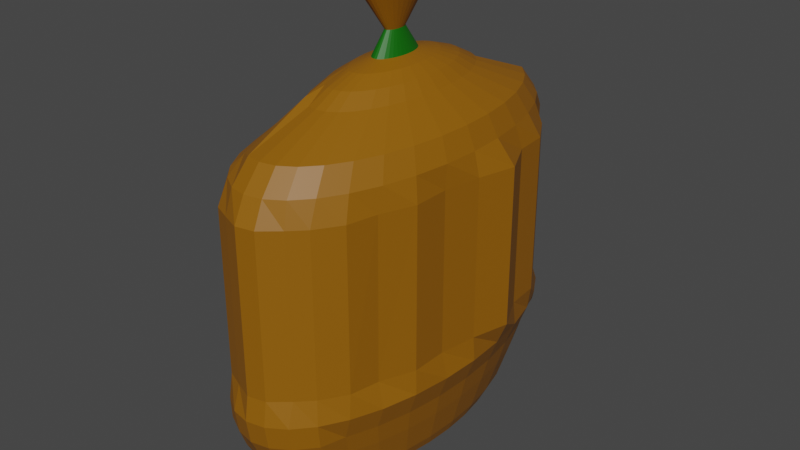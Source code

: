 # Source: worek_pieni_dze_br_zowy.blend  (saved by Blender 3.1.7; exported with 4.5.12 LTS)
import bpy
from mathutils import Matrix  # noqa: F401  (used for matrix-valued properties, if any)

bpy.ops.wm.read_factory_settings(use_empty=True)
scene = bpy.context.scene
scene.name = 'Scene'

# ---- collections
col_collection = bpy.data.collections.new('Collection'); scene.collection.children.link(col_collection)

# ---- materials (node trees are filled in below, after node groups)
mat_material_001 = bpy.data.materials.new('Material.001')
mat_material_001.use_transparent_shadow = False
mat_material_002 = bpy.data.materials.new('Material.002')
mat_material_002.use_transparent_shadow = False

# ---- material node trees
mat_material_001.use_nodes = True; mat_material_001.node_tree.nodes.clear()
_N = mat_material_001.node_tree.nodes; _L = mat_material_001.node_tree.links
n0 = _N.new('ShaderNodeBsdfPrincipled'); n0.name = 'Principled BSDF'; n0.location = (10, 300)
n0.distribution = 'GGX'
n0.subsurface_method = 'RANDOM_WALK_SKIN'
n0.inputs[0].default_value = (0.2804, 0.1056, 0.0, 1.0)
n0.inputs[3].default_value = 1.45
n0.inputs[27].default_value = (0.0, 0.0, 0.0, 1.0)
n0.inputs[28].default_value = 1.0
n1 = _N.new('ShaderNodeOutputMaterial'); n1.name = 'Material Output'; n1.location = (300, 300)
_L.new(n0.outputs[0], n1.inputs[0])
n1.is_active_output = True
mat_material_002.use_nodes = True; mat_material_002.node_tree.nodes.clear()
_N = mat_material_002.node_tree.nodes; _L = mat_material_002.node_tree.links
n0 = _N.new('ShaderNodeBsdfPrincipled'); n0.name = 'Principled BSDF'; n0.location = (10, 300)
n0.distribution = 'GGX'
n0.subsurface_method = 'RANDOM_WALK_SKIN'
n0.inputs[0].default_value = (0.002257, 0.1256, 0.0, 1.0)
n0.inputs[3].default_value = 1.45
n0.inputs[27].default_value = (0.0, 0.0, 0.0, 1.0)
n0.inputs[28].default_value = 1.0
n1 = _N.new('ShaderNodeOutputMaterial'); n1.name = 'Material Output'; n1.location = (300, 300)
_L.new(n0.outputs[0], n1.inputs[0])
n1.is_active_output = True

# ---- world
world_world = bpy.data.worlds.new('World'); scene.world = world_world
world_world.use_nodes = True; world_world.node_tree.nodes.clear()
_N = world_world.node_tree.nodes; _L = world_world.node_tree.links
n0 = _N.new('ShaderNodeOutputWorld'); n0.name = 'World Output'; n0.location = (300, 300)
n1 = _N.new('ShaderNodeBackground'); n1.name = 'Background'; n1.location = (10, 300)
n1.inputs[0].default_value = (0.05088, 0.05088, 0.05088, 1.0)
_L.new(n1.outputs[0], n0.inputs[0])
n0.is_active_output = True
world_world.color = (0.05088, 0.05088, 0.05088)
world_world.use_sun_shadow = False
world_world.sun_shadow_jitter_overblur = 0.0

# ---- meshes
me_sphere = bpy.data.meshes.new('Sphere')
me_sphere.from_pydata([(-0.001656, 0.8179, 0.379), (-0.001656, 0.6934, -0.3018), (-0.001656, 0.5897, -0.3783), (-0.001656, 0.4634, -0.441), (0.1145, 0.8021, 0.379), (0.1168, 0.8179, 0.2214), (0.1145, 0.8021, 0.06381), (0.1078, 0.7556, -0.08773), (0.09685, 0.6801, -0.3018), (0.08212, 0.5784, -0.3783), (0.06416, 0.4545, -0.441), (0.04368, 0.3132, -0.4876), (0.02146, 0.1598, -0.5164), (0.2263, 0.7556, 0.379), (0.2307, 0.7704, 0.2214), (0.2263, 0.7556, 0.06381), (0.213, 0.7118, -0.08773), (0.1916, 0.6406, -0.3018), (0.1627, 0.5449, -0.3783), (0.1275, 0.4282, -0.441), (0.08728, 0.295, -0.4876), (0.04368, 0.1505, -0.5164), (0.291, 0.6601, 0.379), (0.3357, 0.6934, 0.2214), (0.3292, 0.6801, 0.06381), (0.2645, 0.6406, -0.08773), (0.2334, 0.5766, -0.3018), (0.2369, 0.4904, -0.3783), (0.1858, 0.3854, -0.441), (0.1275, 0.2655, -0.4876), (0.06416, 0.1355, -0.5164), (0.4195, 0.5784, 0.379), (0.4277, 0.5897, 0.2214), (0.374, 0.5784, 0.06381), (0.3496, 0.5449, -0.08773), (0.3099, 0.4904, -0.3018), (0.302, 0.4171, -0.3783), (0.2369, 0.3278, -0.441), (0.1627, 0.2259, -0.4876), (0.08212, 0.1153, -0.5164), (0.5327, 0.4545, 0.379), (0.5033, 0.4634, 0.2214), (0.4481, 0.4545, 0.06381), (0.4193, 0.4282, -0.08773), (0.3727, 0.3854, -0.3018), (0.3554, 0.3278, -0.3783), (0.2789, 0.2576, -0.441), (0.1916, 0.1775, -0.4876), (0.09685, 0.09064, -0.5164), (0.5486, 0.3132, 0.379), (0.5594, 0.3193, 0.2214), (0.5031, 0.3132, 0.06381), (0.4712, 0.295, -0.08773), (0.4193, 0.2655, -0.3018), (0.3951, 0.2259, -0.3783), (0.31, 0.1775, -0.441), (0.213, 0.1224, -0.4876), (0.1078, 0.06252, -0.5164), (0.6606, 0.1598, 0.379), (0.5939, 0.1629, 0.2214), (0.537, 0.1598, 0.06381), (0.5031, 0.1505, -0.08773), (0.4481, 0.1355, -0.3018), (0.4195, 0.1153, -0.3783), (0.3292, 0.09064, -0.441), (0.2263, 0.06252, -0.4876), (0.1145, 0.03202, -0.5164), (0.5939, 0.0002906, 0.379), (0.6056, 0.0002906, 0.2214), (0.5484, 0.0002906, 0.06381), (0.5139, 0.0002906, -0.08773), (0.4578, 0.0002906, -0.3018), (0.4277, 0.0002907, -0.3783), (0.3357, 0.0002906, -0.441), (0.2307, 0.0002906, -0.4876), (0.1168, 0.0002907, -0.5164), (0.5491, -0.1592, 0.379), (0.5939, -0.1623, 0.2214), (0.537, -0.1592, 0.06381), (0.5031, -0.15, -0.08773), (0.4481, -0.1349, -0.3018), (0.4195, -0.1147, -0.3783), (0.3292, -0.09006, -0.441), (0.2263, -0.06194, -0.4876), (0.1145, -0.03144, -0.5164), (0.5486, -0.3126, 0.379), (0.5594, -0.3187, 0.2214), (0.5031, -0.3126, 0.06381), (0.4712, -0.2944, -0.08773), (0.4193, -0.2649, -0.3018), (0.3951, -0.2253, -0.3783), (0.31, -0.1769, -0.441), (0.213, -0.1218, -0.4876), (0.1078, -0.06194, -0.5164), (0.4579, -0.4548, 0.379), (0.5033, -0.4628, 0.2214), (0.4481, -0.4539, 0.06381), (0.4193, -0.4276, -0.08773), (0.3727, -0.3848, -0.3018), (0.3554, -0.3272, -0.3783), (0.2789, -0.257, -0.441), (0.1916, -0.1769, -0.4876), (0.09685, -0.09006, -0.5164), (0.4195, -0.5778, 0.379), (0.4277, -0.5891, 0.2214), (0.374, -0.5778, 0.06381), (0.3496, -0.5443, -0.08773), (0.3099, -0.4898, -0.3018), (0.302, -0.4165, -0.3783), (0.2369, -0.3272, -0.441), (0.1627, -0.2253, -0.4876), (0.08212, -0.1147, -0.5164), (0.3179, -0.6795, 0.379), (0.3357, -0.6928, 0.2214), (0.3292, -0.6795, 0.06381), (0.31, -0.64, -0.08773), (0.2789, -0.576, -0.3018), (0.2369, -0.4898, -0.3783), (0.1858, -0.3848, -0.441), (0.1275, -0.2649, -0.4876), (0.06416, -0.1349, -0.5164), (0.2263, -0.7389, 0.379), (0.2307, -0.7698, 0.2214), (0.2263, -0.755, 0.06381), (0.213, -0.7112, -0.08773), (0.1916, -0.64, -0.3018), (0.1627, -0.5443, -0.3783), (0.1275, -0.4276, -0.441), (0.08728, -0.2944, -0.4876), (0.04368, -0.15, -0.5164), (0.1145, -0.8016, 0.379), (0.1168, -0.8173, 0.2214), (0.1145, -0.8016, 0.06381), (0.1078, -0.755, -0.08773), (0.09685, -0.6795, -0.3018), (0.08212, -0.5778, -0.3783), (0.06416, -0.4539, -0.441), (0.04368, -0.3126, -0.4876), (0.02146, -0.1592, -0.5164), (-0.001656, -0.8173, 0.379), (-0.001657, -0.8333, 0.2214), (-0.001656, -0.8173, 0.06381), (-0.001656, -0.7698, -0.08773), (-0.001656, -0.6928, -0.3018), (-0.001656, -0.5891, -0.3783), (-0.001656, -0.4628, -0.441), (-0.001656, -0.3187, -0.4876), (-0.001656, -0.1623, -0.5164), (-0.1179, -0.7867, 0.379), (-0.1201, -0.8173, 0.2214), (-0.1179, -0.8016, 0.06381), (-0.1461, -0.755, -0.08773), (-0.1363, -0.6795, -0.3018), (-0.08543, -0.5778, -0.3783), (-0.06748, -0.4539, -0.441), (-0.04699, -0.3126, -0.4876), (-0.02477, -0.1592, -0.5164), (-0.2296, -0.755, 0.379), (-0.234, -0.7698, 0.2214), (-0.2518, -0.755, 0.06381), (-0.24, -0.7112, -0.08773), (-0.2208, -0.64, -0.3018), (-0.166, -0.5443, -0.3783), (-0.1308, -0.4276, -0.441), (-0.09059, -0.2944, -0.4876), (-0.04699, -0.15, -0.5164), (-0.302, -0.6485, 0.379), (-0.339, -0.6928, 0.2214), (-0.3437, -0.6795, 0.06381), (-0.3265, -0.64, -0.08773), (-0.2987, -0.576, -0.3018), (-0.2402, -0.4898, -0.3783), (-0.1891, -0.3848, -0.441), (-0.1308, -0.2649, -0.4876), (-0.06748, -0.1349, -0.5164), (-0.4228, -0.5778, 0.379), (-0.4311, -0.5891, 0.2214), (-0.4242, -0.5778, 0.06381), (-0.4024, -0.5443, -0.08773), (-0.367, -0.4898, -0.3018), (-0.3053, -0.4165, -0.3783), (-0.2402, -0.3272, -0.441), (-0.166, -0.2253, -0.4876), (-0.08543, -0.1147, -0.5164), (-0.01107, 0.159, 2.381), (0.01071, 0.156, 2.381), (0.03167, 0.1473, 2.381), (0.05098, 0.1331, 2.381), (-0.3999, -0.4539, 0.379), (-0.5066, -0.4628, 0.2214), (-0.4903, -0.4539, 0.06381), (-0.4646, -0.4276, -0.08773), (-0.423, -0.3848, -0.3018), (-0.3587, -0.3272, -0.3783), (-0.2822, -0.257, -0.441), (-0.1949, -0.1769, -0.4876), (-0.1002, -0.09006, -0.5164), (0.0679, 0.1141, 2.381), (0.08179, 0.09082, 2.381), (0.09211, 0.06432, 2.381), (0.09847, 0.03556, 2.381), (0.1006, 0.005646, 2.381), (0.09847, -0.02426, 2.381), (0.09211, -0.05302, 2.381), (-0.5519, -0.3126, 0.379), (-0.5627, -0.3187, 0.2214), (-0.5394, -0.3126, 0.06381), (-0.5109, -0.2944, -0.08773), (-0.4646, -0.2649, -0.3018), (-0.3984, -0.2253, -0.3783), (-0.3134, -0.1769, -0.441), (-0.2164, -0.1218, -0.4876), (-0.1111, -0.06194, -0.5164), (0.08179, -0.07953, 2.381), (0.0679, -0.1028, 2.381), (0.05098, -0.1218, 2.381), (0.03167, -0.136, 2.381), (0.01071, -0.1447, 2.381), (-0.01107, -0.1477, 2.381), (-0.5553, -0.1592, 0.379), (-0.5798, -0.1623, 0.2214), (-0.5696, -0.1592, 0.06381), (-0.5394, -0.15, -0.08773), (-0.4903, -0.1349, -0.3018), (-0.4228, -0.1147, -0.3783), (-0.3326, -0.09006, -0.441), (-0.2296, -0.06194, -0.4876), (-0.1179, -0.03144, -0.5164), (-0.03286, -0.1447, 2.381), (-0.05382, -0.136, 2.381), (-0.07313, -0.1218, 2.381), (-0.09005, -0.1028, 2.381), (-0.1039, -0.07953, 2.381), (-0.02267, 0.08564, 2.375), (-0.5973, 0.0002908, 0.379), (-0.5902, 0.000291, 0.2214), (-0.5798, 0.0002908, 0.06381), (-0.549, 0.0002908, -0.08773), (-0.4989, 0.0002907, -0.3018), (-0.4311, 0.0002906, -0.3783), (-0.339, 0.0002907, -0.441), (-0.234, 0.0002907, -0.4876), (-0.1201, 0.0002907, -0.5164), (-0.1143, -0.05302, 2.381), (-0.1206, -0.02426, 2.381), (-0.1228, 0.005645, 2.381), (-0.1206, 0.03556, 2.381), (-0.1143, 0.06432, 2.381), (-0.1039, 0.09082, 2.381), (-0.5588, 0.1598, 0.379), (-0.5798, 0.1629, 0.2214), (-0.5696, 0.1598, 0.06381), (-0.5394, 0.1505, -0.08773), (-0.4903, 0.1355, -0.3018), (-0.4228, 0.1153, -0.3783), (-0.3326, 0.09064, -0.441), (-0.2296, 0.06252, -0.4876), (-0.1179, 0.03202, -0.5164), (-0.09005, 0.1141, 2.381), (-0.07313, 0.1331, 2.381), (-0.05382, 0.1473, 2.381), (-0.01832, 0.05567, 2.168), (-0.02529, 0.05277, 2.168), (-0.03172, 0.04805, 2.168), (-0.5917, 0.3132, 0.379), (-0.549, 0.3193, 0.2214), (-0.5394, 0.3132, 0.06381), (-0.5109, 0.295, -0.08773), (-0.4646, 0.2655, -0.3018), (-0.3984, 0.2259, -0.3783), (-0.3134, 0.1775, -0.441), (-0.2164, 0.1224, -0.4876), (-0.1111, 0.06252, -0.5164), (-0.03735, 0.04171, 2.168), (-0.04197, 0.03398, 2.168), (-0.0454, 0.02516, 2.168), (-0.04752, 0.0156, 2.168), (-0.04823, 0.005646, 2.168), (-0.04752, -0.004305, 2.168), (-0.4969, 0.4545, 0.379), (-0.4989, 0.4634, 0.2214), (-0.4903, 0.4545, 0.06381), (-0.4646, 0.4282, -0.08773), (-0.423, 0.3854, -0.3018), (-0.3587, 0.3278, -0.3783), (-0.2822, 0.2576, -0.441), (-0.1949, 0.1775, -0.4876), (-0.1002, 0.09064, -0.5164), (-0.0454, -0.01387, 2.168), (-0.04197, -0.02269, 2.168), (-0.03735, -0.03042, 2.168), (-0.03172, -0.03676, 2.168), (-0.02529, -0.04148, 2.168), (-0.3483, 0.5784, 0.379), (-0.4311, 0.5897, 0.2214), (-0.4242, 0.5784, 0.06381), (-0.4024, 0.5449, -0.08773), (-0.367, 0.4904, -0.3018), (-0.3053, 0.4171, -0.3783), (-0.2402, 0.3278, -0.441), (-0.166, 0.2259, -0.4876), (-0.08543, 0.1153, -0.5164), (-0.01832, -0.04438, 2.168), (-0.01107, -0.04536, 2.168), (-0.003826, -0.04438, 2.168), (0.003145, -0.04148, 2.168), (0.009568, -0.03676, 2.168), (0.0152, -0.03042, 2.168), (-0.3326, 0.6801, 0.379), (-0.339, 0.6934, 0.2214), (-0.3437, 0.6801, 0.06381), (-0.3265, 0.6406, -0.08773), (-0.2987, 0.5766, -0.3018), (-0.2402, 0.4904, -0.3783), (-0.1891, 0.3854, -0.441), (-0.1308, 0.2655, -0.4876), (-0.06748, 0.1355, -0.5164), (0.01982, -0.02269, 2.168), (0.02325, -0.01387, 2.168), (0.02537, -0.004305, 2.168), (0.02608, 0.005646, 2.168), (0.02537, 0.0156, 2.168), (0.02325, 0.02516, 2.168), (-0.2296, 0.7556, 0.379), (-0.234, 0.7704, 0.2214), (-0.2296, 0.7556, 0.06381), (-0.2164, 0.7118, -0.08773), (-0.1949, 0.6406, -0.3018), (-0.166, 0.5449, -0.3783), (-0.1308, 0.4282, -0.441), (-0.09059, 0.295, -0.4876), (-0.04699, 0.1505, -0.5164), (0.01982, 0.03398, 2.168), (0.0152, 0.04171, 2.168), (0.009568, 0.04805, 2.168), (0.003145, 0.05277, 2.168), (-0.003826, 0.05567, 2.168), (-0.01107, 0.05665, 2.168), (-0.1179, 0.8021, 0.379), (-0.1205, 0.8206, 0.2486), (-0.1175, 0.7994, 0.03665), (-0.1111, 0.7556, -0.08773), (-0.1002, 0.6801, -0.3018), (-0.08543, 0.5784, -0.3783), (-0.06748, 0.4545, -0.441), (-0.04699, 0.3132, -0.4876), (-0.02477, 0.1598, -0.5164), (-0.001656, 0.8339, 0.2214), (-0.001656, 0.8179, 0.06381), (-0.001656, 0.7704, -0.08773), (-0.001656, 0.3193, -0.4876), (-0.001656, 0.1629, -0.5164), (-0.001656, 0.0002906, -0.5261), (-0.01107, 0.1217, 2.027), (-0.01107, 0.2333, 1.994), (-0.01107, 0.3362, 1.941), (-0.01107, 0.4263, 1.869), (-0.01107, 0.5003, 1.782), (-0.001656, 0.7704, 1.578), (-0.001656, 0.8179, 1.427), (0.00542, 0.1195, 2.027), (0.02128, 0.2289, 1.994), (0.0359, 0.3298, 1.941), (0.04871, 0.4182, 1.869), (0.05923, 0.4908, 1.782), (0.1078, 0.7556, 1.578), (0.1145, 0.8021, 1.427), (0.02128, 0.1129, 2.027), (0.05239, 0.216, 1.994), (0.08107, 0.311, 1.941), (0.1062, 0.3943, 1.869), (0.1916, 0.6406, 1.718), (0.213, 0.7118, 1.578), (0.2263, 0.7556, 1.427), (0.0359, 0.1021, 2.027), (0.08107, 0.1949, 1.994), (0.1227, 0.2805, 1.941), (0.1592, 0.3554, 1.869), (0.2789, 0.5766, 1.718), (0.31, 0.6406, 1.578), (0.291, 0.6601, 1.427), (0.04871, 0.08771, 2.027), (0.1062, 0.1666, 1.994), (0.1592, 0.2394, 1.941), (0.2056, 0.3031, 1.869), (0.3554, 0.4904, 1.718), (0.3951, 0.5449, 1.578), (0.4195, 0.5784, 1.427), (0.05923, 0.07012, 2.027), (0.1268, 0.1321, 1.994), (0.1891, 0.1893, 1.941), (0.2437, 0.2394, 1.869), (0.4182, 0.3854, 1.718), (0.4648, 0.4282, 1.578), (0.5327, 0.4545, 1.427), (0.06704, 0.05006, 2.027), (0.1422, 0.09277, 1.994), (0.2114, 0.1321, 1.941), (0.272, 0.1666, 1.869), (0.4648, 0.2655, 1.718), (0.5167, 0.295, 1.578), (0.5486, 0.3132, 1.427), (0.07185, 0.02829, 2.027), (0.1516, 0.05006, 1.994), (0.2251, 0.07012, 1.941), (0.2895, 0.08771, 1.869), (0.4936, 0.1355, 1.718), (0.5486, 0.1505, 1.578), (0.6606, 0.1598, 1.427), (0.07348, 0.005645, 2.027), (0.1548, 0.005645, 1.994), (0.2297, 0.005645, 1.941), (0.2954, 0.005646, 1.869), (0.5033, 0.0002906, 1.718), (0.5594, 0.0002907, 1.578), (0.5939, 0.0002906, 1.427), (0.07185, -0.017, 2.027), (0.1516, -0.03877, 1.994), (0.2251, -0.05883, 1.941), (0.2895, -0.07642, 1.869), (0.4936, -0.1349, 1.718), (0.5486, -0.15, 1.578), (0.5491, -0.1592, 1.427), (0.06704, -0.03877, 2.027), (0.1422, -0.08148, 1.994), (0.2114, -0.1208, 1.941), (0.272, -0.1553, 1.869), (0.4648, -0.2649, 1.718), (0.5167, -0.2944, 1.578), (0.5486, -0.3126, 1.427), (0.05923, -0.05883, 2.027), (0.1268, -0.1208, 1.994), (0.1891, -0.178, 1.941), (0.2437, -0.2281, 1.869), (0.4182, -0.3848, 1.718), (0.4648, -0.4276, 1.578), (0.4631, -0.453, 1.427), (0.04871, -0.07642, 2.027), (0.1062, -0.1553, 1.994), (0.1592, -0.2281, 1.941), (0.2056, -0.2918, 1.869), (0.3554, -0.4898, 1.718), (0.3951, -0.5443, 1.578), (0.4195, -0.5778, 1.427), (0.0359, -0.09085, 2.027), (0.08107, -0.1836, 1.994), (0.1227, -0.2692, 1.941), (0.1592, -0.3441, 1.869), (0.2789, -0.576, 1.718), (0.31, -0.64, 1.578), (0.3179, -0.6795, 1.427), (0.02128, -0.1016, 2.027), (0.05239, -0.2047, 1.994), (0.08107, -0.2997, 1.941), (0.1062, -0.383, 1.869), (0.1916, -0.64, 1.718), (0.213, -0.7112, 1.578), (0.2263, -0.7389, 1.427), (0.00542, -0.1082, 2.027), (0.02128, -0.2176, 1.994), (0.0359, -0.3185, 1.941), (0.04871, -0.4069, 1.869), (0.09685, -0.6795, 1.718), (0.1078, -0.755, 1.578), (0.1145, -0.8016, 1.427), (-0.01107, -0.1104, 2.027), (-0.01107, -0.222, 1.994), (-0.01107, -0.3249, 1.941), (-0.01107, -0.415, 1.869), (-0.001656, -0.6928, 1.718), (-0.001656, -0.7698, 1.578), (-0.001657, -0.8173, 1.427), (-0.02757, -0.1082, 2.027), (-0.04343, -0.2176, 1.994), (-0.05805, -0.3185, 1.941), (-0.07086, -0.4069, 1.869), (-0.1002, -0.6795, 1.718), (-0.1111, -0.755, 1.578), (-0.1179, -0.7867, 1.427), (-0.04343, -0.1016, 2.027), (-0.07454, -0.2047, 1.994), (-0.1041, -0.3039, 1.936), (-0.1283, -0.383, 1.901), (-0.1949, -0.64, 1.686), (-0.2164, -0.7112, 1.578), (-0.2296, -0.755, 1.427), (-0.05805, -0.09085, 2.027), (-0.1032, -0.1836, 1.994), (-0.1439, -0.265, 1.945), (-0.1813, -0.3441, 1.869), (-0.2113, -0.4056, 1.782), (-0.3134, -0.64, 1.578), (-0.302, -0.6485, 1.427), (-0.07086, -0.07642, 2.027), (-0.1283, -0.1553, 1.994), (-0.1813, -0.2281, 1.941), (-0.2278, -0.2918, 1.869), (-0.2659, -0.3441, 1.782), (-0.3984, -0.5443, 1.578), (-0.4228, -0.5778, 1.427), (-0.08137, -0.05883, 2.027), (-0.149, -0.1208, 1.994), (-0.2113, -0.178, 1.941), (-0.2659, -0.2281, 1.869), (-0.3134, -0.2692, 1.772), (-0.4681, -0.4276, 1.578), (-0.3999, -0.4539, 1.427), (-0.03286, 0.156, 2.381), (-0.08919, -0.03877, 2.027), (-0.1643, -0.08148, 1.994), (-0.2335, -0.1208, 1.941), (-0.2942, -0.1553, 1.869), (-0.3413, -0.1836, 1.791), (-0.52, -0.2944, 1.578), (-0.5519, -0.3126, 1.427), (-0.094, -0.017, 2.027), (-0.1737, -0.03877, 1.994), (-0.2472, -0.05883, 1.941), (-0.3116, -0.07642, 1.869), (-0.3645, -0.09085, 1.782), (-0.5519, -0.15, 1.578), (-0.5169, -0.1592, 1.427), (-0.09562, 0.005645, 2.027), (-0.1769, 0.005646, 1.994), (-0.2519, 0.005646, 1.941), (-0.3175, 0.005645, 1.869), (-0.3714, 0.01749, 1.732), (-0.5627, 0.0002907, 1.578), (-0.5553, 0.0002908, 1.427), (-0.094, 0.02829, 2.027), (-0.1737, 0.05006, 1.994), (-0.2472, 0.07012, 1.941), (-0.3116, 0.08771, 1.869), (-0.3645, 0.0903, 1.831), (-0.5519, 0.1505, 1.578), (-0.5588, 0.1598, 1.427), (-0.08919, 0.05006, 2.027), (-0.1643, 0.09277, 1.994), (-0.2335, 0.1321, 1.941), (-0.2942, 0.1666, 1.869), (-0.344, 0.1949, 1.782), (-0.52, 0.295, 1.578), (-0.5917, 0.3132, 1.427), (-0.08137, 0.07012, 2.027), (-0.149, 0.1321, 1.994), (-0.2113, 0.1893, 1.941), (-0.2659, 0.2394, 1.869), (-0.3107, 0.2843, 1.807), (-0.4681, 0.4282, 1.578), (-0.07086, 0.08771, 2.027), (-0.1283, 0.1666, 1.994), (-0.1813, 0.2394, 1.941), (-0.2278, 0.3031, 1.869), (-0.2659, 0.3515, 1.756), (-0.3984, 0.5449, 1.578), (-0.05805, 0.1021, 2.027), (-0.1032, 0.1949, 1.994), (-0.1448, 0.2805, 1.941), (-0.1813, 0.3554, 1.869), (-0.2113, 0.4169, 1.782), (-0.3134, 0.6406, 1.578), (-0.3326, 0.6801, 1.427), (-0.04343, 0.1129, 2.027), (-0.07454, 0.216, 1.994), (-0.1032, 0.311, 1.941), (-0.1283, 0.3943, 1.869), (-0.149, 0.4626, 1.782), (-0.2164, 0.7118, 1.578), (-0.2296, 0.7556, 1.427), (-0.02757, 0.1195, 2.027), (-0.04343, 0.2289, 1.994), (-0.05805, 0.3298, 1.941), (-0.07086, 0.4182, 1.869), (-0.08137, 0.4908, 1.782), (-0.1111, 0.7556, 1.578), (-0.1179, 0.8021, 1.427), (-0.01107, 0.0872, 2.418), (0.000517, 0.08564, 2.418), (0.01166, 0.081, 2.418), (0.02194, 0.07346, 2.418), (0.03094, 0.06332, 2.418), (0.03833, 0.05096, 2.418), (0.04382, 0.03686, 2.418), (0.0472, 0.02156, 2.418), (0.04834, 0.005645, 2.418), (0.0472, -0.01027, 2.418), (0.04382, -0.02557, 2.418), (0.03833, -0.03967, 2.418), (0.03094, -0.05203, 2.418), (0.02194, -0.06217, 2.418), (0.01166, -0.0697, 2.418), (0.000517, -0.07435, 2.418), (-0.01107, -0.07591, 2.418), (-0.02267, -0.07435, 2.418), (-0.03381, -0.0697, 2.418), (-0.04408, -0.06217, 2.418), (-0.05309, -0.05203, 2.418), (-0.06048, -0.03967, 2.418), (-0.01107, 0.0872, 2.375), (-0.06597, -0.02557, 2.418), (-0.06935, -0.01027, 2.418), (-0.07049, 0.005645, 2.418), (-0.06935, 0.02156, 2.418), (-0.06597, 0.03686, 2.418), (-0.06048, 0.05096, 2.418), (-0.05309, 0.06332, 2.418), (-0.04408, 0.07346, 2.418), (-0.03381, 0.081, 2.418), (-0.02267, 0.08564, 2.418), (-0.03381, 0.081, 2.375), (-0.04408, 0.07346, 2.375), (-0.06048, 0.05096, 2.375), (-0.04408, -0.06217, 2.375), (-0.03381, -0.0697, 2.375), (0.000517, -0.07435, 2.375), (0.01166, -0.0697, 2.375), (0.03094, -0.05203, 2.375), (0.03833, -0.03967, 2.375), (0.0472, -0.01027, 2.375), (0.0472, 0.02156, 2.375), (0.04382, 0.03686, 2.375), (0.03094, 0.06332, 2.375), (0.000517, 0.08564, 2.375), (0.01166, 0.081, 2.375), (0.02194, 0.07346, 2.375), (0.03833, 0.05096, 2.375), (0.04834, 0.005645, 2.375), (0.04382, -0.02557, 2.375), (0.02194, -0.06217, 2.375), (-0.01107, -0.07591, 2.375), (-0.02267, -0.07435, 2.375), (-0.05309, -0.05203, 2.375), (-0.06048, -0.03967, 2.375), (-0.06597, -0.02557, 2.375), (-0.06935, -0.01027, 2.375), (-0.07049, 0.005645, 2.375), (-0.06935, 0.02156, 2.375), (-0.06597, 0.03686, 2.375), (-0.05309, 0.06332, 2.375), (-0.3483, 0.5784, 1.427), (-0.4969, 0.4545, 1.427)], [], [(1, 349, 7, 8), (2, 1, 8, 9), (3, 2, 9, 10), (350, 3, 10, 11), (351, 350, 11, 12), (347, 0, 4, 5), (352, 351, 12), (348, 347, 5, 6), (349, 348, 6, 7), (7, 6, 15, 16), (8, 7, 16, 17), (9, 8, 17, 18), (10, 9, 18, 19), (11, 10, 19, 20), (12, 11, 20, 21), (5, 4, 13, 14), (352, 12, 21), (6, 5, 14, 15), (20, 19, 28, 29), (21, 20, 29, 30), (14, 13, 22, 23), (352, 21, 30), (15, 14, 23, 24), (16, 15, 24, 25), (17, 16, 25, 26), (18, 17, 26, 27), (19, 18, 27, 28), (26, 25, 34, 35), (27, 26, 35, 36), (28, 27, 36, 37), (29, 28, 37, 38), (30, 29, 38, 39), (23, 22, 31, 32), (352, 30, 39), (24, 23, 32, 33), (25, 24, 33, 34), (39, 38, 47, 48), (32, 31, 40, 41), (352, 39, 48), (33, 32, 41, 42), (34, 33, 42, 43), (35, 34, 43, 44), (36, 35, 44, 45), (37, 36, 45, 46), (38, 37, 46, 47), (44, 43, 52, 53), (45, 44, 53, 54), (46, 45, 54, 55), (47, 46, 55, 56), (48, 47, 56, 57), (41, 40, 49, 50), (352, 48, 57), (42, 41, 50, 51), (43, 42, 51, 52), (57, 56, 65, 66), (50, 49, 58, 59), (352, 57, 66), (51, 50, 59, 60), (52, 51, 60, 61), (53, 52, 61, 62), (54, 53, 62, 63), (55, 54, 63, 64), (56, 55, 64, 65), (63, 62, 71, 72), (64, 63, 72, 73), (65, 64, 73, 74), (66, 65, 74, 75), (59, 58, 67, 68), (352, 66, 75), (60, 59, 68, 69), (61, 60, 69, 70), (62, 61, 70, 71), (68, 67, 76, 77), (352, 75, 84), (69, 68, 77, 78), (70, 69, 78, 79), (71, 70, 79, 80), (72, 71, 80, 81), (73, 72, 81, 82), (74, 73, 82, 83), (75, 74, 83, 84), (81, 80, 89, 90), (82, 81, 90, 91), (83, 82, 91, 92), (84, 83, 92, 93), (77, 76, 85, 86), (352, 84, 93), (78, 77, 86, 87), (79, 78, 87, 88), (80, 79, 88, 89), (352, 93, 102), (87, 86, 95, 96), (88, 87, 96, 97), (89, 88, 97, 98), (90, 89, 98, 99), (91, 90, 99, 100), (92, 91, 100, 101), (93, 92, 101, 102), (86, 85, 94, 95), (100, 99, 108, 109), (101, 100, 109, 110), (102, 101, 110, 111), (95, 94, 103, 104), (352, 102, 111), (96, 95, 104, 105), (97, 96, 105, 106), (98, 97, 106, 107), (99, 98, 107, 108), (106, 105, 114, 115), (107, 106, 115, 116), (108, 107, 116, 117), (109, 108, 117, 118), (110, 109, 118, 119), (111, 110, 119, 120), (104, 103, 112, 113), (352, 111, 120), (105, 104, 113, 114), (119, 118, 127, 128), (120, 119, 128, 129), (113, 112, 121, 122), (352, 120, 129), (114, 113, 122, 123), (115, 114, 123, 124), (116, 115, 124, 125), (117, 116, 125, 126), (118, 117, 126, 127), (124, 123, 132, 133), (125, 124, 133, 134), (126, 125, 134, 135), (127, 126, 135, 136), (128, 127, 136, 137), (129, 128, 137, 138), (122, 121, 130, 131), (352, 129, 138), (123, 122, 131, 132), (137, 136, 145, 146), (138, 137, 146, 147), (131, 130, 139, 140), (352, 138, 147), (132, 131, 140, 141), (133, 132, 141, 142), (134, 133, 142, 143), (135, 134, 143, 144), (136, 135, 144, 145), (143, 142, 151, 152), (144, 143, 152, 153), (145, 144, 153, 154), (146, 145, 154, 155), (147, 146, 155, 156), (140, 139, 148, 149), (352, 147, 156), (141, 140, 149, 150), (142, 141, 150, 151), (156, 155, 164, 165), (149, 148, 157, 158), (352, 156, 165), (150, 149, 158, 159), (151, 150, 159, 160), (152, 151, 160, 161), (153, 152, 161, 162), (154, 153, 162, 163), (155, 154, 163, 164), (161, 160, 169, 170), (162, 161, 170, 171), (163, 162, 171, 172), (260, 259, 606, 607), (164, 163, 172, 173), (232, 231, 596, 597), (165, 164, 173, 174), (158, 157, 166, 167), (244, 243, 599, 600), (352, 165, 174), (159, 158, 167, 168), (214, 213, 587, 588), (160, 159, 168, 169), (259, 258, 605, 606), (174, 173, 182, 183), (167, 166, 175, 176), (231, 230, 595, 596), (352, 174, 183), (168, 167, 176, 177), (258, 248, 604, 605), (169, 168, 177, 178), (230, 229, 594, 595), (170, 169, 178, 179), (202, 201, 584, 585), (171, 170, 179, 180), (213, 203, 586, 587), (172, 171, 180, 181), (248, 247, 603, 604), (173, 172, 181, 182), (229, 228, 593, 594), (180, 179, 192, 193), (201, 200, 583, 584), (181, 180, 193, 194), (243, 232, 597, 599), (182, 181, 194, 195), (228, 218, 592, 593), (183, 182, 195, 196), (176, 175, 188, 189), (200, 199, 582, 583), (352, 183, 196), (177, 176, 189, 190), (247, 246, 602, 603), (178, 177, 190, 191), (218, 217, 591, 592), (179, 178, 191, 192), (199, 198, 581, 582), (198, 197, 580, 581), (352, 196, 212), (190, 189, 205, 206), (203, 202, 585, 586), (191, 190, 206, 207), (246, 245, 601, 602), (192, 191, 207, 208), (197, 187, 579, 580), (193, 192, 208, 209), (217, 216, 590, 591), (194, 193, 209, 210), (187, 186, 578, 579), (195, 194, 210, 211), (245, 244, 600, 601), (196, 195, 211, 212), (189, 188, 204, 205), (186, 185, 577, 578), (210, 209, 224, 225), (184, 507, 608, 576), (211, 210, 225, 226), (216, 215, 589, 590), (212, 211, 226, 227), (205, 204, 219, 220), (185, 184, 576, 577), (352, 212, 227), (206, 205, 220, 221), (215, 214, 588, 589), (207, 206, 221, 222), (507, 260, 607, 608), (208, 207, 222, 223), (263, 273, 258, 259), (209, 208, 223, 224), (221, 220, 235, 236), (334, 335, 186, 187), (222, 221, 236, 237), (319, 320, 201, 202), (223, 222, 237, 238), (262, 263, 259, 260), (224, 223, 238, 239), (318, 319, 202, 203), (225, 224, 239, 240), (261, 262, 260, 507), (226, 225, 240, 241), (337, 261, 507, 184), (227, 226, 241, 242), (220, 219, 234, 235), (290, 291, 230, 231), (352, 227, 242), (240, 239, 254, 255), (307, 317, 213, 214), (241, 240, 255, 256), (317, 318, 203, 213), (242, 241, 256, 257), (235, 234, 249, 250), (306, 307, 214, 215), (352, 242, 257), (236, 235, 250, 251), (289, 290, 231, 232), (237, 236, 251, 252), (305, 306, 215, 216), (238, 237, 252, 253), (278, 288, 243, 244), (239, 238, 253, 254), (304, 305, 216, 217), (277, 278, 244, 245), (252, 251, 266, 267), (333, 334, 187, 197), (253, 252, 267, 268), (322, 332, 198, 199), (254, 253, 268, 269), (303, 304, 217, 218), (255, 254, 269, 270), (276, 277, 245, 246), (256, 255, 270, 271), (288, 289, 232, 243), (257, 256, 271, 272), (250, 249, 264, 265), (302, 303, 218, 228), (352, 257, 272), (251, 250, 265, 266), (275, 276, 246, 247), (271, 270, 285, 286), (336, 337, 184, 185), (272, 271, 286, 287), (265, 264, 279, 280), (321, 322, 199, 200), (352, 272, 287), (266, 265, 280, 281), (292, 302, 228, 229), (267, 266, 281, 282), (274, 275, 247, 248), (268, 267, 282, 283), (273, 274, 248, 258), (269, 268, 283, 284), (332, 333, 197, 198), (270, 269, 284, 285), (282, 281, 295, 296), (335, 336, 185, 186), (283, 282, 296, 297), (320, 321, 200, 201), (284, 283, 297, 298), (291, 292, 229, 230), (285, 284, 298, 299), (94, 85, 429, 436), (286, 285, 299, 300), (40, 31, 387, 394), (287, 286, 300, 301), (280, 279, 293, 294), (279, 264, 542, 640), (352, 287, 301), (281, 280, 294, 295), (166, 157, 485, 492), (300, 299, 314, 315), (139, 130, 464, 471), (301, 300, 315, 316), (294, 293, 308, 309), (204, 188, 506, 514), (352, 301, 316), (295, 294, 309, 310), (0, 338, 575, 359), (296, 295, 310, 311), (323, 308, 561, 568), (297, 296, 311, 312), (49, 40, 394, 401), (298, 297, 312, 313), (22, 13, 373, 380), (299, 298, 313, 314), (121, 112, 450, 457), (312, 311, 326, 327), (249, 234, 528, 535), (313, 312, 327, 328), (76, 67, 415, 422), (314, 313, 328, 329), (148, 139, 471, 478), (315, 314, 329, 330), (175, 166, 492, 499), (316, 315, 330, 331), (309, 308, 323, 324), (352, 316, 331), (310, 309, 324, 325), (31, 22, 380, 387), (311, 310, 325, 326), (338, 323, 568, 575), (331, 330, 345, 346), (324, 323, 338, 339), (58, 49, 401, 408), (352, 331, 346), (325, 324, 339, 340), (103, 94, 436, 443), (326, 325, 340, 341), (219, 204, 514, 521), (327, 326, 341, 342), (130, 121, 457, 464), (328, 327, 342, 343), (264, 249, 535, 542), (329, 328, 343, 344), (85, 76, 422, 429), (330, 329, 344, 345), (13, 4, 366, 373), (4, 0, 359, 366), (343, 342, 1, 2), (112, 103, 443, 450), (344, 343, 2, 3), (234, 219, 521, 528), (345, 344, 3, 350), (308, 293, 639, 561), (346, 345, 350, 351), (339, 338, 0, 347), (188, 175, 499, 506), (352, 346, 351), (340, 339, 347, 348), (157, 148, 478, 485), (341, 340, 348, 349), (67, 58, 408, 415), (342, 341, 349, 1), (356, 355, 362, 363), (357, 356, 363, 364), (358, 357, 364, 365), (359, 358, 365, 366), (388, 381, 333, 332), (354, 353, 360, 361), (355, 354, 361, 362), (362, 361, 368, 369), (363, 362, 369, 370), (364, 363, 370, 371), (365, 364, 371, 372), (366, 365, 372, 373), (423, 416, 319, 318), (361, 360, 367, 368), (373, 372, 379, 380), (458, 451, 305, 304), (368, 367, 374, 375), (369, 368, 375, 376), (370, 369, 376, 377), (371, 370, 377, 378), (372, 371, 378, 379), (376, 375, 382, 383), (377, 376, 383, 384), (378, 377, 384, 385), (379, 378, 385, 386), (380, 379, 386, 387), (472, 465, 303, 302), (375, 374, 381, 382), (387, 386, 393, 394), (402, 395, 322, 321), (382, 381, 388, 389), (383, 382, 389, 390), (384, 383, 390, 391), (385, 384, 391, 392), (386, 385, 392, 393), (391, 390, 397, 398), (392, 391, 398, 399), (393, 392, 399, 400), (394, 393, 400, 401), (437, 430, 317, 307), (389, 388, 395, 396), (390, 389, 396, 397), (416, 409, 320, 319), (396, 395, 402, 403), (397, 396, 403, 404), (398, 397, 404, 405), (399, 398, 405, 406), (400, 399, 406, 407), (401, 400, 407, 408), (405, 404, 411, 412), (406, 405, 412, 413), (407, 406, 413, 414), (408, 407, 414, 415), (451, 444, 306, 305), (403, 402, 409, 410), (404, 403, 410, 411), (486, 479, 292, 291), (410, 409, 416, 417), (411, 410, 417, 418), (412, 411, 418, 419), (413, 412, 419, 420), (414, 413, 420, 421), (415, 414, 421, 422), (420, 419, 426, 427), (421, 420, 427, 428), (422, 421, 428, 429), (430, 423, 318, 317), (417, 416, 423, 424), (418, 417, 424, 425), (419, 418, 425, 426), (424, 423, 430, 431), (425, 424, 431, 432), (426, 425, 432, 433), (427, 426, 433, 434), (428, 427, 434, 435), (429, 428, 435, 436), (444, 437, 307, 306), (435, 434, 441, 442), (436, 435, 442, 443), (515, 508, 288, 278), (431, 430, 437, 438), (432, 431, 438, 439), (433, 432, 439, 440), (434, 433, 440, 441), (438, 437, 444, 445), (439, 438, 445, 446), (440, 439, 446, 447), (441, 440, 447, 448), (442, 441, 448, 449), (443, 442, 449, 450), (549, 543, 274, 273), (449, 448, 455, 456), (450, 449, 456, 457), (465, 458, 304, 303), (445, 444, 451, 452), (446, 445, 452, 453), (447, 446, 453, 454), (448, 447, 454, 455), (453, 452, 459, 460), (454, 453, 460, 461), (455, 454, 461, 462), (456, 455, 462, 463), (457, 456, 463, 464), (500, 493, 290, 289), (452, 451, 458, 459), (464, 463, 470, 471), (479, 472, 302, 292), (459, 458, 465, 466), (460, 459, 466, 467), (461, 460, 467, 468), (462, 461, 468, 469), (463, 462, 469, 470), (467, 466, 473, 474), (468, 467, 474, 475), (469, 468, 475, 476), (470, 469, 476, 477), (471, 470, 477, 478), (529, 522, 277, 276), (466, 465, 472, 473), (478, 477, 484, 485), (562, 555, 263, 262), (473, 472, 479, 480), (474, 473, 480, 481), (475, 474, 481, 482), (476, 475, 482, 483), (477, 476, 483, 484), (482, 481, 488, 489), (483, 482, 489, 490), (484, 483, 490, 491), (485, 484, 491, 492), (543, 536, 275, 274), (480, 479, 486, 487), (481, 480, 487, 488), (493, 486, 291, 290), (487, 486, 493, 494), (488, 487, 494, 495), (489, 488, 495, 496), (490, 489, 496, 497), (491, 490, 497, 498), (492, 491, 498, 499), (497, 496, 503, 504), (498, 497, 504, 505), (499, 498, 505, 506), (522, 515, 278, 277), (494, 493, 500, 501), (495, 494, 501, 502), (496, 495, 502, 503), (508, 500, 289, 288), (501, 500, 508, 509), (502, 501, 509, 510), (503, 502, 510, 511), (504, 503, 511, 512), (505, 504, 512, 513), (506, 505, 513, 514), (512, 511, 518, 519), (513, 512, 519, 520), (514, 513, 520, 521), (367, 360, 336, 335), (509, 508, 515, 516), (510, 509, 516, 517), (511, 510, 517, 518), (516, 515, 522, 523), (517, 516, 523, 524), (518, 517, 524, 525), (519, 518, 525, 526), (520, 519, 526, 527), (521, 520, 527, 528), (536, 529, 276, 275), (527, 526, 533, 534), (528, 527, 534, 535), (555, 549, 273, 263), (523, 522, 529, 530), (524, 523, 530, 531), (525, 524, 531, 532), (526, 525, 532, 533), (530, 529, 536, 537), (531, 530, 537, 538), (532, 531, 538, 539), (533, 532, 539, 540), (534, 533, 540, 541), (535, 534, 541, 542), (353, 569, 261, 337), (541, 540, 547, 548), (542, 541, 548, 640), (360, 353, 337, 336), (537, 536, 543, 544), (538, 537, 544, 545), (539, 538, 545, 546), (540, 539, 546, 547), (545, 544, 550, 551), (546, 545, 551, 552), (547, 546, 552, 553), (548, 547, 553, 554), (640, 548, 554, 639), (381, 374, 334, 333), (544, 543, 549, 550), (639, 554, 560, 561), (569, 562, 262, 261), (550, 549, 555, 556), (551, 550, 556, 557), (552, 551, 557, 558), (553, 552, 558, 559), (554, 553, 559, 560), (558, 557, 564, 565), (559, 558, 565, 566), (560, 559, 566, 567), (561, 560, 567, 568), (395, 388, 332, 322), (556, 555, 562, 563), (557, 556, 563, 564), (409, 402, 321, 320), (563, 562, 569, 570), (564, 563, 570, 571), (565, 564, 571, 572), (566, 565, 572, 573), (567, 566, 573, 574), (568, 567, 574, 575), (572, 571, 355, 356), (573, 572, 356, 357), (574, 573, 357, 358), (575, 574, 358, 359), (374, 367, 335, 334), (570, 569, 353, 354), (571, 570, 354, 355), (582, 581, 625, 620), (578, 577, 622, 623), (596, 595, 612, 631), (605, 604, 611, 638), (601, 600, 634, 635), (583, 582, 620, 619), (592, 591, 614, 629), (597, 596, 631, 632), (584, 583, 619, 626), (579, 578, 623, 624), (585, 584, 626, 618), (606, 605, 638, 610), (599, 597, 632, 633), (593, 592, 629, 630), (602, 601, 635, 636), (586, 585, 618, 627), (580, 579, 624, 621), (589, 588, 616, 628), (576, 608, 233, 598), (607, 606, 610, 609), (603, 602, 636, 637), (600, 599, 633, 634), (594, 593, 630, 613), (590, 589, 628, 615), (587, 586, 627, 617), (581, 580, 621, 625), (577, 576, 598, 622), (588, 587, 617, 616), (608, 607, 609, 233), (604, 603, 637, 611), (595, 594, 613, 612), (591, 590, 615, 614), (293, 279, 640, 639)])
me_sphere.polygons.foreach_set('material_index', [0, 0, 0, 0, 0, 0, 0, 0, 0, 0, 0, 0, 0, 0, 0, 0, 0, 0, 0, 0, 0, 0, 0, 0, 0, 0, 0, 0, 0, 0, 0, 0, 0, 0, 0, 0, 0, 0, 0, 0, 0, 0, 0, 0, 0, 0, 0, 0, 0, 0, 0, 0, 0, 0, 0, 0, 0, 0, 0, 0, 0, 0, 0, 0, 0, 0, 0, 0, 0, 0, 0, 0, 0, 0, 0, 0, 0, 0, 0, 0, 0, 0, 0, 0, 0, 0, 0, 0, 0, 0, 0, 0, 0, 0, 0, 0, 0, 0, 0, 0, 0, 0, 0, 0, 0, 0, 0, 0, 0, 0, 0, 0, 0, 0, 0, 0, 0, 0, 0, 0, 0, 0, 0, 0, 0, 0, 0, 0, 0, 0, 0, 0, 0, 0, 0, 0, 0, 0, 0, 0, 0, 0, 0, 0, 0, 0, 0, 0, 0, 0, 0, 0, 0, 0, 0, 0, 0, 0, 0, 0, 0, 0, 0, 0, 0, 0, 0, 0, 0, 0, 0, 0, 0, 0, 0, 0, 0, 0, 0, 0, 0, 0, 0, 0, 0, 0, 0, 0, 0, 0, 0, 0, 0, 0, 0, 0, 0, 0, 0, 0, 0, 0, 0, 0, 0, 0, 0, 0, 0, 0, 0, 0, 0, 0, 0, 0, 0, 0, 0, 0, 0, 0, 0, 0, 0, 0, 0, 0, 0, 0, 0, 0, 0, 0, 0, 0, 0, 0, 0, 0, 0, 0, 0, 0, 0, 0, 0, 0, 0, 0, 0, 0, 0, 0, 0, 0, 0, 0, 0, 0, 0, 0, 0, 0, 0, 0, 0, 0, 0, 0, 0, 0, 0, 0, 0, 0, 0, 0, 0, 0, 0, 0, 0, 0, 0, 0, 0, 0, 0, 0, 0, 0, 0, 0, 0, 0, 0, 0, 0, 0, 0, 0, 0, 0, 0, 0, 0, 0, 0, 0, 0, 0, 0, 0, 0, 0, 0, 0, 0, 0, 0, 0, 0, 0, 0, 0, 0, 0, 0, 0, 0, 0, 0, 0, 0, 0, 0, 0, 0, 0, 0, 0, 0, 0, 0, 0, 0, 0, 0, 0, 0, 0, 0, 0, 0, 0, 0, 0, 0, 0, 0, 0, 0, 0, 0, 0, 0, 0, 0, 0, 0, 0, 0, 0, 0, 0, 0, 0, 0, 0, 0, 0, 0, 0, 0, 0, 0, 1, 0, 0, 0, 0, 0, 0, 0, 1, 0, 0, 1, 0, 0, 0, 0, 0, 0, 0, 0, 0, 0, 1, 0, 0, 1, 0, 0, 0, 0, 0, 0, 0, 0, 0, 1, 0, 0, 1, 0, 0, 0, 0, 0, 0, 0, 0, 0, 0, 1, 0, 0, 1, 0, 0, 0, 0, 0, 0, 0, 0, 0, 1, 0, 0, 0, 0, 0, 0, 0, 0, 0, 1, 0, 0, 1, 0, 0, 0, 0, 0, 0, 0, 0, 0, 0, 1, 0, 0, 1, 0, 0, 0, 0, 0, 0, 0, 0, 0, 1, 0, 0, 1, 0, 0, 0, 0, 0, 0, 0, 0, 0, 0, 1, 0, 0, 1, 0, 0, 0, 0, 0, 0, 0, 0, 0, 1, 0, 0, 1, 0, 0, 0, 0, 0, 0, 0, 0, 0, 1, 0, 0, 0, 1, 0, 0, 0, 0, 0, 0, 0, 0, 0, 1, 0, 0, 0, 0, 0, 0, 0, 0, 0, 1, 0, 0, 1, 0, 0, 0, 0, 0, 0, 0, 0, 0, 0, 1, 0, 0, 1, 0, 0, 0, 0, 0, 0, 0, 0, 0, 1, 0, 0, 1, 0, 0, 0, 0, 0, 0, 0, 0, 0, 1, 0, 0, 1, 0, 0, 0, 0, 0, 0, 0, 0, 0, 0, 1, 0, 0, 0, 0, 0, 0, 0, 0, 0, 0, 0, 0, 0, 0, 0, 0, 0, 0, 0, 0, 0, 0, 0, 0, 0, 0, 0, 0, 0, 0, 0, 0, 0, 0, 0])
_uv = me_sphere.uv_layers.new(name='UVMap')
_uv.uv.foreach_set('vector', [0.75, 0.3125, 0.75, 0.375, 0.7188, 0.375, 0.7188, 0.3125, 0.75, 0.25, 0.75, 0.3125, 0.7188, 0.3125, 0.7188, 0.25, 0.75, 0.1875, 0.75, 0.25, 0.7188, 0.25, 0.7188, 0.1875, 0.75, 0.125, 0.75, 0.1875, 0.7188, 0.1875, 0.7188, 0.125, 0.75, 0.0625, 0.75, 0.125, 0.7188, 0.125, 0.7188, 0.0625, 0.75, 0.5, 0.75, 0.5625, 0.7188, 0.5625, 0.7188, 0.5, 0.7344, 0.0, 0.75, 0.0625, 0.7188, 0.0625, 0.75, 0.4375, 0.75, 0.5, 0.7188, 0.5, 0.7188, 0.4375, 0.75, 0.375, 0.75, 0.4375, 0.7188, 0.4375, 0.7188, 0.375, 0.7188, 0.375, 0.7188, 0.4375, 0.6875, 0.4375, 0.6875, 0.375, 0.7188, 0.3125, 0.7188, 0.375, 0.6875, 0.375, 0.6875, 0.3125, 0.7188, 0.25, 0.7188, 0.3125, 0.6875, 0.3125, 0.6875, 0.25, 0.7188, 0.1875, 0.7188, 0.25, 0.6875, 0.25, 0.6875, 0.1875, 0.7188, 0.125, 0.7188, 0.1875, 0.6875, 0.1875, 0.6875, 0.125, 0.7188, 0.0625, 0.7188, 0.125, 0.6875, 0.125, 0.6875, 0.0625, 0.7188, 0.5, 0.7188, 0.5625, 0.6875, 0.5625, 0.6875, 0.5, 0.7031, 0.0, 0.7188, 0.0625, 0.6875, 0.0625, 0.7188, 0.4375, 0.7188, 0.5, 0.6875, 0.5, 0.6875, 0.4375, 0.6875, 0.125, 0.6875, 0.1875, 0.6562, 0.1875, 0.6562, 0.125, 0.6875, 0.0625, 0.6875, 0.125, 0.6562, 0.125, 0.6562, 0.0625, 0.6875, 0.5, 0.6875, 0.5625, 0.6562, 0.5625, 0.6562, 0.5, 0.6719, 0.0, 0.6875, 0.0625, 0.6562, 0.0625, 0.6875, 0.4375, 0.6875, 0.5, 0.6562, 0.5, 0.6562, 0.4375, 0.6875, 0.375, 0.6875, 0.4375, 0.6562, 0.4375, 0.6562, 0.375, 0.6875, 0.3125, 0.6875, 0.375, 0.6562, 0.375, 0.6562, 0.3125, 0.6875, 0.25, 0.6875, 0.3125, 0.6562, 0.3125, 0.6562, 0.25, 0.6875, 0.1875, 0.6875, 0.25, 0.6562, 0.25, 0.6562, 0.1875, 0.6562, 0.3125, 0.6562, 0.375, 0.625, 0.375, 0.625, 0.3125, 0.6562, 0.25, 0.6562, 0.3125, 0.625, 0.3125, 0.625, 0.25, 0.6562, 0.1875, 0.6562, 0.25, 0.625, 0.25, 0.625, 0.1875, 0.6562, 0.125, 0.6562, 0.1875, 0.625, 0.1875, 0.625, 0.125, 0.6562, 0.0625, 0.6562, 0.125, 0.625, 0.125, 0.625, 0.0625, 0.6562, 0.5, 0.6562, 0.5625, 0.625, 0.5625, 0.625, 0.5, 0.6406, 0.0, 0.6562, 0.0625, 0.625, 0.0625, 0.6562, 0.4375, 0.6562, 0.5, 0.625, 0.5, 0.625, 0.4375, 0.6562, 0.375, 0.6562, 0.4375, 0.625, 0.4375, 0.625, 0.375, 0.625, 0.0625, 0.625, 0.125, 0.5938, 0.125, 0.5937, 0.0625, 0.625, 0.5, 0.625, 0.5625, 0.5938, 0.5625, 0.5938, 0.5, 0.6094, 0.0, 0.625, 0.0625, 0.5937, 0.0625, 0.625, 0.4375, 0.625, 0.5, 0.5938, 0.5, 0.5938, 0.4375, 0.625, 0.375, 0.625, 0.4375, 0.5938, 0.4375, 0.5938, 0.375, 0.625, 0.3125, 0.625, 0.375, 0.5938, 0.375, 0.5938, 0.3125, 0.625, 0.25, 0.625, 0.3125, 0.5938, 0.3125, 0.5938, 0.25, 0.625, 0.1875, 0.625, 0.25, 0.5938, 0.25, 0.5938, 0.1875, 0.625, 0.125, 0.625, 0.1875, 0.5938, 0.1875, 0.5938, 0.125, 0.5938, 0.3125, 0.5938, 0.375, 0.5625, 0.375, 0.5625, 0.3125, 0.5938, 0.25, 0.5938, 0.3125, 0.5625, 0.3125, 0.5625, 0.25, 0.5938, 0.1875, 0.5938, 0.25, 0.5625, 0.25, 0.5625, 0.1875, 0.5938, 0.125, 0.5938, 0.1875, 0.5625, 0.1875, 0.5625, 0.125, 0.5937, 0.0625, 0.5938, 0.125, 0.5625, 0.125, 0.5625, 0.0625, 0.5938, 0.5, 0.5938, 0.5625, 0.5625, 0.5625, 0.5625, 0.5, 0.5781, 0.0, 0.5937, 0.0625, 0.5625, 0.0625, 0.5938, 0.4375, 0.5938, 0.5, 0.5625, 0.5, 0.5625, 0.4375, 0.5938, 0.375, 0.5938, 0.4375, 0.5625, 0.4375, 0.5625, 0.375, 0.5625, 0.0625, 0.5625, 0.125, 0.5312, 0.125, 0.5312, 0.0625, 0.5625, 0.5, 0.5625, 0.5625, 0.5312, 0.5625, 0.5312, 0.5, 0.5469, 0.0, 0.5625, 0.0625, 0.5312, 0.0625, 0.5625, 0.4375, 0.5625, 0.5, 0.5312, 0.5, 0.5312, 0.4375, 0.5625, 0.375, 0.5625, 0.4375, 0.5312, 0.4375, 0.5312, 0.375, 0.5625, 0.3125, 0.5625, 0.375, 0.5312, 0.375, 0.5312, 0.3125, 0.5625, 0.25, 0.5625, 0.3125, 0.5312, 0.3125, 0.5312, 0.25, 0.5625, 0.1875, 0.5625, 0.25, 0.5312, 0.25, 0.5312, 0.1875, 0.5625, 0.125, 0.5625, 0.1875, 0.5312, 0.1875, 0.5312, 0.125, 0.5312, 0.25, 0.5312, 0.3125, 0.5, 0.3125, 0.5, 0.25, 0.5312, 0.1875, 0.5312, 0.25, 0.5, 0.25, 0.5, 0.1875, 0.5312, 0.125, 0.5312, 0.1875, 0.5, 0.1875, 0.5, 0.125, 0.5312, 0.0625, 0.5312, 0.125, 0.5, 0.125, 0.5, 0.0625, 0.5312, 0.5, 0.5312, 0.5625, 0.5, 0.5625, 0.5, 0.5, 0.5156, 0.0, 0.5312, 0.0625, 0.5, 0.0625, 0.5312, 0.4375, 0.5312, 0.5, 0.5, 0.5, 0.5, 0.4375, 0.5312, 0.375, 0.5312, 0.4375, 0.5, 0.4375, 0.5, 0.375, 0.5312, 0.3125, 0.5312, 0.375, 0.5, 0.375, 0.5, 0.3125, 0.5, 0.5, 0.5, 0.5625, 0.4688, 0.5625, 0.4687, 0.5, 0.4844, 0.0, 0.5, 0.0625, 0.4687, 0.0625, 0.5, 0.4375, 0.5, 0.5, 0.4687, 0.5, 0.4688, 0.4375, 0.5, 0.375, 0.5, 0.4375, 0.4688, 0.4375, 0.4687, 0.375, 0.5, 0.3125, 0.5, 0.375, 0.4687, 0.375, 0.4687, 0.3125, 0.5, 0.25, 0.5, 0.3125, 0.4687, 0.3125, 0.4688, 0.25, 0.5, 0.1875, 0.5, 0.25, 0.4688, 0.25, 0.4687, 0.1875, 0.5, 0.125, 0.5, 0.1875, 0.4687, 0.1875, 0.4687, 0.125, 0.5, 0.0625, 0.5, 0.125, 0.4687, 0.125, 0.4687, 0.0625, 0.4688, 0.25, 0.4687, 0.3125, 0.4375, 0.3125, 0.4375, 0.25, 0.4687, 0.1875, 0.4688, 0.25, 0.4375, 0.25, 0.4375, 0.1875, 0.4687, 0.125, 0.4687, 0.1875, 0.4375, 0.1875, 0.4375, 0.125, 0.4687, 0.0625, 0.4687, 0.125, 0.4375, 0.125, 0.4375, 0.0625, 0.4687, 0.5, 0.4688, 0.5625, 0.4375, 0.5625, 0.4375, 0.5, 0.4531, 0.0, 0.4687, 0.0625, 0.4375, 0.0625, 0.4688, 0.4375, 0.4687, 0.5, 0.4375, 0.5, 0.4375, 0.4375, 0.4687, 0.375, 0.4688, 0.4375, 0.4375, 0.4375, 0.4375, 0.375, 0.4687, 0.3125, 0.4687, 0.375, 0.4375, 0.375, 0.4375, 0.3125, 0.4219, 0.0, 0.4375, 0.0625, 0.4062, 0.0625, 0.4375, 0.4375, 0.4375, 0.5, 0.4062, 0.5, 0.4062, 0.4375, 0.4375, 0.375, 0.4375, 0.4375, 0.4062, 0.4375, 0.4062, 0.375, 0.4375, 0.3125, 0.4375, 0.375, 0.4062, 0.375, 0.4062, 0.3125, 0.4375, 0.25, 0.4375, 0.3125, 0.4062, 0.3125, 0.4062, 0.25, 0.4375, 0.1875, 0.4375, 0.25, 0.4062, 0.25, 0.4062, 0.1875, 0.4375, 0.125, 0.4375, 0.1875, 0.4062, 0.1875, 0.4062, 0.125, 0.4375, 0.0625, 0.4375, 0.125, 0.4062, 0.125, 0.4062, 0.0625, 0.4375, 0.5, 0.4375, 0.5625, 0.4062, 0.5625, 0.4062, 0.5, 0.4062, 0.1875, 0.4062, 0.25, 0.375, 0.25, 0.375, 0.1875, 0.4062, 0.125, 0.4062, 0.1875, 0.375, 0.1875, 0.375, 0.125, 0.4062, 0.0625, 0.4062, 0.125, 0.375, 0.125, 0.375, 0.0625, 0.4062, 0.5, 0.4062, 0.5625, 0.375, 0.5625, 0.375, 0.5, 0.3906, 0.0, 0.4062, 0.0625, 0.375, 0.0625, 0.4062, 0.4375, 0.4062, 0.5, 0.375, 0.5, 0.375, 0.4375, 0.4062, 0.375, 0.4062, 0.4375, 0.375, 0.4375, 0.375, 0.375, 0.4062, 0.3125, 0.4062, 0.375, 0.375, 0.375, 0.375, 0.3125, 0.4062, 0.25, 0.4062, 0.3125, 0.375, 0.3125, 0.375, 0.25, 0.375, 0.375, 0.375, 0.4375, 0.3438, 0.4375, 0.3438, 0.375, 0.375, 0.3125, 0.375, 0.375, 0.3438, 0.375, 0.3438, 0.3125, 0.375, 0.25, 0.375, 0.3125, 0.3438, 0.3125, 0.3438, 0.25, 0.375, 0.1875, 0.375, 0.25, 0.3438, 0.25, 0.3438, 0.1875, 0.375, 0.125, 0.375, 0.1875, 0.3438, 0.1875, 0.3438, 0.125, 0.375, 0.0625, 0.375, 0.125, 0.3438, 0.125, 0.3437, 0.0625, 0.375, 0.5, 0.375, 0.5625, 0.3438, 0.5625, 0.3437, 0.5, 0.3594, 0.0, 0.375, 0.0625, 0.3437, 0.0625, 0.375, 0.4375, 0.375, 0.5, 0.3437, 0.5, 0.3438, 0.4375, 0.3438, 0.125, 0.3438, 0.1875, 0.3125, 0.1875, 0.3125, 0.125, 0.3437, 0.0625, 0.3438, 0.125, 0.3125, 0.125, 0.3125, 0.0625, 0.3437, 0.5, 0.3438, 0.5625, 0.3125, 0.5625, 0.3125, 0.5, 0.3281, 0.0, 0.3437, 0.0625, 0.3125, 0.0625, 0.3438, 0.4375, 0.3437, 0.5, 0.3125, 0.5, 0.3125, 0.4375, 0.3438, 0.375, 0.3438, 0.4375, 0.3125, 0.4375, 0.3125, 0.375, 0.3438, 0.3125, 0.3438, 0.375, 0.3125, 0.375, 0.3125, 0.3125, 0.3438, 0.25, 0.3438, 0.3125, 0.3125, 0.3125, 0.3125, 0.25, 0.3438, 0.1875, 0.3438, 0.25, 0.3125, 0.25, 0.3125, 0.1875, 0.3125, 0.375, 0.3125, 0.4375, 0.2812, 0.4375, 0.2812, 0.375, 0.3125, 0.3125, 0.3125, 0.375, 0.2812, 0.375, 0.2812, 0.3125, 0.3125, 0.25, 0.3125, 0.3125, 0.2812, 0.3125, 0.2812, 0.25, 0.3125, 0.1875, 0.3125, 0.25, 0.2812, 0.25, 0.2812, 0.1875, 0.3125, 0.125, 0.3125, 0.1875, 0.2812, 0.1875, 0.2812, 0.125, 0.3125, 0.0625, 0.3125, 0.125, 0.2812, 0.125, 0.2812, 0.0625, 0.3125, 0.5, 0.3125, 0.5625, 0.2812, 0.5625, 0.2812, 0.5, 0.2969, 0.0, 0.3125, 0.0625, 0.2812, 0.0625, 0.3125, 0.4375, 0.3125, 0.5, 0.2812, 0.5, 0.2812, 0.4375, 0.2812, 0.125, 0.2812, 0.1875, 0.25, 0.1875, 0.25, 0.125, 0.2812, 0.0625, 0.2812, 0.125, 0.25, 0.125, 0.25, 0.0625, 0.2812, 0.5, 0.2812, 0.5625, 0.25, 0.5625, 0.25, 0.5, 0.2656, 0.0, 0.2812, 0.0625, 0.25, 0.0625, 0.2812, 0.4375, 0.2812, 0.5, 0.25, 0.5, 0.25, 0.4375, 0.2812, 0.375, 0.2812, 0.4375, 0.25, 0.4375, 0.25, 0.375, 0.2812, 0.3125, 0.2812, 0.375, 0.25, 0.375, 0.25, 0.3125, 0.2812, 0.25, 0.2812, 0.3125, 0.25, 0.3125, 0.25, 0.25, 0.2812, 0.1875, 0.2812, 0.25, 0.25, 0.25, 0.25, 0.1875, 0.25, 0.3125, 0.25, 0.375, 0.2188, 0.375, 0.2188, 0.3125, 0.25, 0.25, 0.25, 0.3125, 0.2188, 0.3125, 0.2188, 0.25, 0.25, 0.1875, 0.25, 0.25, 0.2188, 0.25, 0.2188, 0.1875, 0.25, 0.125, 0.25, 0.1875, 0.2188, 0.1875, 0.2188, 0.125, 0.25, 0.0625, 0.25, 0.125, 0.2188, 0.125, 0.2188, 0.0625, 0.25, 0.5, 0.25, 0.5625, 0.2188, 0.5625, 0.2187, 0.5, 0.2344, 0.0, 0.25, 0.0625, 0.2188, 0.0625, 0.25, 0.4375, 0.25, 0.5, 0.2187, 0.5, 0.2188, 0.4375, 0.25, 0.375, 0.25, 0.4375, 0.2188, 0.4375, 0.2188, 0.375, 0.2188, 0.0625, 0.2188, 0.125, 0.1875, 0.125, 0.1875, 0.0625, 0.2187, 0.5, 0.2188, 0.5625, 0.1875, 0.5625, 0.1875, 0.5, 0.2031, 0.0, 0.2188, 0.0625, 0.1875, 0.0625, 0.2188, 0.4375, 0.2187, 0.5, 0.1875, 0.5, 0.1875, 0.4375, 0.2188, 0.375, 0.2188, 0.4375, 0.1875, 0.4375, 0.1875, 0.375, 0.2188, 0.3125, 0.2188, 0.375, 0.1875, 0.375, 0.1875, 0.3125, 0.2188, 0.25, 0.2188, 0.3125, 0.1875, 0.3125, 0.1875, 0.25, 0.2188, 0.1875, 0.2188, 0.25, 0.1875, 0.25, 0.1875, 0.1875, 0.2188, 0.125, 0.2188, 0.1875, 0.1875, 0.1875, 0.1875, 0.125, 0.1875, 0.3125, 0.1875, 0.375, 0.1562, 0.375, 0.1563, 0.3125, 0.1875, 0.25, 0.1875, 0.3125, 0.1563, 0.3125, 0.1563, 0.25, 0.1875, 0.1875, 0.1875, 0.25, 0.1563, 0.25, 0.1562, 0.1875, 0.8125, 0.9375, 0.8438, 0.9375, 0.8438, 0.9375, 0.8125, 0.9375, 0.1875, 0.125, 0.1875, 0.1875, 0.1562, 0.1875, 0.1563, 0.125, 0.09375, 0.9375, 0.125, 0.9375, 0.125, 0.9375, 0.09375, 0.9375, 0.1875, 0.0625, 0.1875, 0.125, 0.1563, 0.125, 0.1563, 0.0625, 0.1875, 0.5, 0.1875, 0.5625, 0.1562, 0.5625, 0.1562, 0.5, 0.03125, 0.9375, 0.0625, 0.9375, 0.0625, 0.9375, 0.03125, 0.9375, 0.1719, 0.0, 0.1875, 0.0625, 0.1563, 0.0625, 0.1875, 0.4375, 0.1875, 0.5, 0.1562, 0.5, 0.1562, 0.4375, 0.375, 0.9375, 0.4062, 0.9375, 0.4062, 0.9375, 0.375, 0.9375, 0.1875, 0.375, 0.1875, 0.4375, 0.1562, 0.4375, 0.1562, 0.375, 0.8438, 0.9375, 0.875, 0.9375, 0.875, 0.9375, 0.8438, 0.9375, 0.1563, 0.0625, 0.1563, 0.125, 0.125, 0.125, 0.125, 0.0625, 0.1562, 0.5, 0.1562, 0.5625, 0.125, 0.5625, 0.125, 0.5, 0.125, 0.9375, 0.1563, 0.9375, 0.1563, 0.9375, 0.125, 0.9375, 0.1406, 0.0, 0.1563, 0.0625, 0.125, 0.0625, 0.1562, 0.4375, 0.1562, 0.5, 0.125, 0.5, 0.125, 0.4375, 0.875, 0.9375, 0.9062, 0.9375, 0.9062, 0.9375, 0.875, 0.9375, 0.1562, 0.375, 0.1562, 0.4375, 0.125, 0.4375, 0.125, 0.375, 0.1563, 0.9375, 0.1875, 0.9375, 0.1875, 0.9375, 0.1563, 0.9375, 0.1563, 0.3125, 0.1562, 0.375, 0.125, 0.375, 0.125, 0.3125, 0.4687, 0.9375, 0.5, 0.9375, 0.5, 0.9375, 0.4687, 0.9375, 0.1563, 0.25, 0.1563, 0.3125, 0.125, 0.3125, 0.125, 0.25, 0.4062, 0.9375, 0.4375, 0.9375, 0.4375, 0.9375, 0.4062, 0.9375, 0.1562, 0.1875, 0.1563, 0.25, 0.125, 0.25, 0.125, 0.1875, 0.9062, 0.9375, 0.9375, 0.9375, 0.9375, 0.9375, 0.9062, 0.9375, 0.1563, 0.125, 0.1562, 0.1875, 0.125, 0.1875, 0.125, 0.125, 0.1875, 0.9375, 0.2188, 0.9375, 0.2188, 0.9375, 0.1875, 0.9375, 0.125, 0.25, 0.125, 0.3125, 0.09375, 0.3125, 0.09375, 0.25, 0.5, 0.9375, 0.5312, 0.9375, 0.5312, 0.9375, 0.5, 0.9375, 0.125, 0.1875, 0.125, 0.25, 0.09375, 0.25, 0.09375, 0.1875, 0.0625, 0.9375, 0.09375, 0.9375, 0.09375, 0.9375, 0.0625, 0.9375, 0.125, 0.125, 0.125, 0.1875, 0.09375, 0.1875, 0.09375, 0.125, 0.2188, 0.9375, 0.25, 0.9375, 0.25, 0.9375, 0.2188, 0.9375, 0.125, 0.0625, 0.125, 0.125, 0.09375, 0.125, 0.09375, 0.0625, 0.125, 0.5, 0.125, 0.5625, 0.09375, 0.5625, 0.09375, 0.5, 0.5312, 0.9375, 0.5625, 0.9375, 0.5625, 0.9375, 0.5312, 0.9375, 0.1094, 0.0, 0.125, 0.0625, 0.09375, 0.0625, 0.125, 0.4375, 0.125, 0.5, 0.09375, 0.5, 0.09375, 0.4375, 0.9375, 0.9375, 0.9688, 0.9375, 0.9688, 0.9375, 0.9375, 0.9375, 0.125, 0.375, 0.125, 0.4375, 0.09375, 0.4375, 0.09375, 0.375, 0.25, 0.9375, 0.2812, 0.9375, 0.2812, 0.9375, 0.25, 0.9375, 0.125, 0.3125, 0.125, 0.375, 0.09375, 0.375, 0.09375, 0.3125, 0.5625, 0.9375, 0.5937, 0.9375, 0.5937, 0.9375, 0.5625, 0.9375, 0.5937, 0.9375, 0.625, 0.9375, 0.625, 0.9375, 0.5937, 0.9375, 0.07813, 0.0, 0.09375, 0.0625, 0.0625, 0.0625, 0.09375, 0.4375, 0.09375, 0.5, 0.0625, 0.5, 0.0625, 0.4375, 0.4375, 0.9375, 0.4687, 0.9375, 0.4687, 0.9375, 0.4375, 0.9375, 0.09375, 0.375, 0.09375, 0.4375, 0.0625, 0.4375, 0.0625, 0.375, 0.9688, 0.9375, 1.0, 0.9375, 1.0, 0.9375, 0.9688, 0.9375, 0.09375, 0.3125, 0.09375, 0.375, 0.0625, 0.375, 0.0625, 0.3125, 0.625, 0.9375, 0.6562, 0.9375, 0.6562, 0.9375, 0.625, 0.9375, 0.09375, 0.25, 0.09375, 0.3125, 0.0625, 0.3125, 0.0625, 0.25, 0.2812, 0.9375, 0.3125, 0.9375, 0.3125, 0.9375, 0.2812, 0.9375, 0.09375, 0.1875, 0.09375, 0.25, 0.0625, 0.25, 0.0625, 0.1875, 0.6562, 0.9375, 0.6875, 0.9375, 0.6875, 0.9375, 0.6562, 0.9375, 0.09375, 0.125, 0.09375, 0.1875, 0.0625, 0.1875, 0.0625, 0.125, 8.941e-08, 0.9375, 0.03125, 0.9375, 0.03125, 0.9375, 8.941e-08, 0.9375, 0.09375, 0.0625, 0.09375, 0.125, 0.0625, 0.125, 0.0625, 0.0625, 0.09375, 0.5, 0.09375, 0.5625, 0.0625, 0.5625, 0.0625, 0.5, 0.6875, 0.9375, 0.7188, 0.9375, 0.7188, 0.9375, 0.6875, 0.9375, 0.0625, 0.1875, 0.0625, 0.25, 0.03125, 0.25, 0.03125, 0.1875, 0.75, 0.9375, 0.7812, 0.9375, 0.7812, 0.9375, 0.75, 0.9375, 0.0625, 0.125, 0.0625, 0.1875, 0.03125, 0.1875, 0.03125, 0.125, 0.3125, 0.9375, 0.3437, 0.9375, 0.3437, 0.9375, 0.3125, 0.9375, 0.0625, 0.0625, 0.0625, 0.125, 0.03125, 0.125, 0.03125, 0.0625, 0.0625, 0.5, 0.0625, 0.5625, 0.03125, 0.5625, 0.03125, 0.5, 0.7188, 0.9375, 0.75, 0.9375, 0.75, 0.9375, 0.7188, 0.9375, 0.04688, 0.0, 0.0625, 0.0625, 0.03125, 0.0625, 0.0625, 0.4375, 0.0625, 0.5, 0.03125, 0.5, 0.03125, 0.4375, 0.3437, 0.9375, 0.375, 0.9375, 0.375, 0.9375, 0.3437, 0.9375, 0.0625, 0.375, 0.0625, 0.4375, 0.03125, 0.4375, 0.03125, 0.375, 0.7812, 0.9375, 0.8125, 0.9375, 0.8125, 0.9375, 0.7812, 0.9375, 0.0625, 0.3125, 0.0625, 0.375, 0.03125, 0.375, 0.03125, 0.3125, 0.8438, 0.9375, 0.875, 0.9375, 0.875, 0.9375, 0.8438, 0.9375, 0.0625, 0.25, 0.0625, 0.3125, 0.03125, 0.3125, 0.03125, 0.25, 0.03125, 0.4375, 0.03125, 0.5, 0.0, 0.5, 0.0, 0.4375, 0.6562, 0.9375, 0.6875, 0.9375, 0.6875, 0.9375, 0.6562, 0.9375, 0.03125, 0.375, 0.03125, 0.4375, 0.0, 0.4375, 0.0, 0.375, 0.4687, 0.9375, 0.5, 0.9375, 0.5, 0.9375, 0.4687, 0.9375, 0.03125, 0.3125, 0.03125, 0.375, 0.0, 0.375, 2.98e-08, 0.3125, 0.8125, 0.9375, 0.8438, 0.9375, 0.8438, 0.9375, 0.8125, 0.9375, 0.03125, 0.25, 0.03125, 0.3125, 2.98e-08, 0.3125, 2.98e-08, 0.25, 0.4375, 0.9375, 0.4687, 0.9375, 0.4687, 0.9375, 0.4375, 0.9375, 0.03125, 0.1875, 0.03125, 0.25, 2.98e-08, 0.25, 0.0, 0.1875, 0.7812, 0.9375, 0.8125, 0.9375, 0.8125, 0.9375, 0.7812, 0.9375, 0.03125, 0.125, 0.03125, 0.1875, 0.0, 0.1875, 2.98e-08, 0.125, 0.75, 0.9375, 0.7812, 0.9375, 0.7812, 0.9375, 0.75, 0.9375, 0.03125, 0.0625, 0.03125, 0.125, 2.98e-08, 0.125, 8.941e-08, 0.0625, 0.03125, 0.5, 0.03125, 0.5625, 0.0, 0.5625, 0.0, 0.5, 0.125, 0.9375, 0.1563, 0.9375, 0.1563, 0.9375, 0.125, 0.9375, 0.01563, 0.0, 0.03125, 0.0625, 8.941e-08, 0.0625, 1.0, 0.1875, 1.0, 0.25, 0.9688, 0.25, 0.9688, 0.1875, 0.375, 0.9375, 0.4062, 0.9375, 0.4062, 0.9375, 0.375, 0.9375, 1.0, 0.125, 1.0, 0.1875, 0.9688, 0.1875, 0.9688, 0.125, 0.4062, 0.9375, 0.4375, 0.9375, 0.4375, 0.9375, 0.4062, 0.9375, 1.0, 0.0625, 1.0, 0.125, 0.9688, 0.125, 0.9688, 0.0625, 1.0, 0.5, 1.0, 0.5625, 0.9688, 0.5625, 0.9687, 0.5, 0.3437, 0.9375, 0.375, 0.9375, 0.375, 0.9375, 0.3437, 0.9375, 0.9844, 0.0, 1.0, 0.0625, 0.9688, 0.0625, 1.0, 0.4375, 1.0, 0.5, 0.9687, 0.5, 0.9688, 0.4375, 0.09375, 0.9375, 0.125, 0.9375, 0.125, 0.9375, 0.09375, 0.9375, 1.0, 0.375, 1.0, 0.4375, 0.9688, 0.4375, 0.9687, 0.375, 0.3125, 0.9375, 0.3437, 0.9375, 0.3437, 0.9375, 0.3125, 0.9375, 1.0, 0.3125, 1.0, 0.375, 0.9687, 0.375, 0.9688, 0.3125, 0.03125, 0.9375, 0.0625, 0.9375, 0.0625, 0.9375, 0.03125, 0.9375, 1.0, 0.25, 1.0, 0.3125, 0.9688, 0.3125, 0.9688, 0.25, 0.2812, 0.9375, 0.3125, 0.9375, 0.3125, 0.9375, 0.2812, 0.9375, 8.941e-08, 0.9375, 0.03125, 0.9375, 0.03125, 0.9375, 8.941e-08, 0.9375, 0.9687, 0.375, 0.9688, 0.4375, 0.9375, 0.4375, 0.9375, 0.375, 0.625, 0.9375, 0.6562, 0.9375, 0.6562, 0.9375, 0.625, 0.9375, 0.9688, 0.3125, 0.9687, 0.375, 0.9375, 0.375, 0.9375, 0.3125, 0.5625, 0.9375, 0.5937, 0.9375, 0.5937, 0.9375, 0.5625, 0.9375, 0.9688, 0.25, 0.9688, 0.3125, 0.9375, 0.3125, 0.9375, 0.25, 0.25, 0.9375, 0.2812, 0.9375, 0.2812, 0.9375, 0.25, 0.9375, 0.9688, 0.1875, 0.9688, 0.25, 0.9375, 0.25, 0.9375, 0.1875, 0.9688, 0.9375, 1.0, 0.9375, 1.0, 0.9375, 0.9688, 0.9375, 0.9688, 0.125, 0.9688, 0.1875, 0.9375, 0.1875, 0.9375, 0.125, 0.0625, 0.9375, 0.09375, 0.9375, 0.09375, 0.9375, 0.0625, 0.9375, 0.9688, 0.0625, 0.9688, 0.125, 0.9375, 0.125, 0.9375, 0.0625, 0.9687, 0.5, 0.9688, 0.5625, 0.9375, 0.5625, 0.9375, 0.5, 0.2188, 0.9375, 0.25, 0.9375, 0.25, 0.9375, 0.2188, 0.9375, 0.9531, 0.0, 0.9688, 0.0625, 0.9375, 0.0625, 0.9688, 0.4375, 0.9687, 0.5, 0.9375, 0.5, 0.9375, 0.4375, 0.9375, 0.9375, 0.9688, 0.9375, 0.9688, 0.9375, 0.9375, 0.9375, 0.9375, 0.125, 0.9375, 0.1875, 0.9062, 0.1875, 0.9062, 0.125, 0.7188, 0.9375, 0.75, 0.9375, 0.75, 0.9375, 0.7188, 0.9375, 0.9375, 0.0625, 0.9375, 0.125, 0.9062, 0.125, 0.9062, 0.0625, 0.9375, 0.5, 0.9375, 0.5625, 0.9062, 0.5625, 0.9062, 0.5, 0.5312, 0.9375, 0.5625, 0.9375, 0.5625, 0.9375, 0.5312, 0.9375, 0.9219, 0.0, 0.9375, 0.0625, 0.9062, 0.0625, 0.9375, 0.4375, 0.9375, 0.5, 0.9062, 0.5, 0.9062, 0.4375, 0.1875, 0.9375, 0.2188, 0.9375, 0.2188, 0.9375, 0.1875, 0.9375, 0.9375, 0.375, 0.9375, 0.4375, 0.9062, 0.4375, 0.9062, 0.375, 0.9062, 0.9375, 0.9375, 0.9375, 0.9375, 0.9375, 0.9062, 0.9375, 0.9375, 0.3125, 0.9375, 0.375, 0.9062, 0.375, 0.9062, 0.3125, 0.875, 0.9375, 0.9062, 0.9375, 0.9062, 0.9375, 0.875, 0.9375, 0.9375, 0.25, 0.9375, 0.3125, 0.9062, 0.3125, 0.9062, 0.25, 0.5937, 0.9375, 0.625, 0.9375, 0.625, 0.9375, 0.5937, 0.9375, 0.9375, 0.1875, 0.9375, 0.25, 0.9062, 0.25, 0.9062, 0.1875, 0.9062, 0.375, 0.9062, 0.4375, 0.875, 0.4375, 0.875, 0.375, 0.6875, 0.9375, 0.7188, 0.9375, 0.7188, 0.9375, 0.6875, 0.9375, 0.9062, 0.3125, 0.9062, 0.375, 0.875, 0.375, 0.875, 0.3125, 0.5, 0.9375, 0.5312, 0.9375, 0.5312, 0.9375, 0.5, 0.9375, 0.9062, 0.25, 0.9062, 0.3125, 0.875, 0.3125, 0.875, 0.25, 0.1563, 0.9375, 0.1875, 0.9375, 0.1875, 0.9375, 0.1563, 0.9375, 0.9062, 0.1875, 0.9062, 0.25, 0.875, 0.25, 0.875, 0.1875, 0.4062, 0.5625, 0.4375, 0.5625, 0.4375, 0.5625, 0.4062, 0.5625, 0.9062, 0.125, 0.9062, 0.1875, 0.875, 0.1875, 0.875, 0.125, 0.5938, 0.5625, 0.625, 0.5625, 0.625, 0.5625, 0.5938, 0.5625, 0.9062, 0.0625, 0.9062, 0.125, 0.875, 0.125, 0.875, 0.0625, 0.9062, 0.5, 0.9062, 0.5625, 0.875, 0.5625, 0.875, 0.5, 0.9062, 0.5625, 0.9375, 0.5625, 0.9375, 0.5625, 0.9062, 0.5625, 0.8906, 0.0, 0.9062, 0.0625, 0.875, 0.0625, 0.9062, 0.4375, 0.9062, 0.5, 0.875, 0.5, 0.875, 0.4375, 0.1562, 0.5625, 0.1875, 0.5625, 0.1875, 0.5625, 0.1562, 0.5625, 0.875, 0.125, 0.875, 0.1875, 0.8438, 0.1875, 0.8438, 0.125, 0.25, 0.5625, 0.2812, 0.5625, 0.2812, 0.5625, 0.25, 0.5625, 0.875, 0.0625, 0.875, 0.125, 0.8438, 0.125, 0.8438, 0.0625, 0.875, 0.5, 0.875, 0.5625, 0.8438, 0.5625, 0.8437, 0.5, 0.0625, 0.5625, 0.09375, 0.5625, 0.09375, 0.5625, 0.0625, 0.5625, 0.8594, 0.0, 0.875, 0.0625, 0.8438, 0.0625, 0.875, 0.4375, 0.875, 0.5, 0.8437, 0.5, 0.8438, 0.4375, 0.75, 0.5625, 0.7812, 0.5625, 0.7812, 0.5625, 0.75, 0.5625, 0.875, 0.375, 0.875, 0.4375, 0.8438, 0.4375, 0.8438, 0.375, 0.8125, 0.5625, 0.8438, 0.5625, 0.8438, 0.5625, 0.8125, 0.5625, 0.875, 0.3125, 0.875, 0.375, 0.8438, 0.375, 0.8438, 0.3125, 0.5625, 0.5625, 0.5938, 0.5625, 0.5938, 0.5625, 0.5625, 0.5625, 0.875, 0.25, 0.875, 0.3125, 0.8438, 0.3125, 0.8438, 0.25, 0.6562, 0.5625, 0.6875, 0.5625, 0.6875, 0.5625, 0.6562, 0.5625, 0.875, 0.1875, 0.875, 0.25, 0.8438, 0.25, 0.8438, 0.1875, 0.3125, 0.5625, 0.3438, 0.5625, 0.3438, 0.5625, 0.3125, 0.5625, 0.8438, 0.3125, 0.8438, 0.375, 0.8125, 0.375, 0.8125, 0.3125, 0.9688, 0.5625, 1.0, 0.5625, 1.0, 0.5625, 0.9688, 0.5625, 0.8438, 0.25, 0.8438, 0.3125, 0.8125, 0.3125, 0.8125, 0.25, 0.4688, 0.5625, 0.5, 0.5625, 0.5, 0.5625, 0.4688, 0.5625, 0.8438, 0.1875, 0.8438, 0.25, 0.8125, 0.25, 0.8125, 0.1875, 0.2188, 0.5625, 0.25, 0.5625, 0.25, 0.5625, 0.2188, 0.5625, 0.8438, 0.125, 0.8438, 0.1875, 0.8125, 0.1875, 0.8125, 0.125, 0.125, 0.5625, 0.1562, 0.5625, 0.1562, 0.5625, 0.125, 0.5625, 0.8438, 0.0625, 0.8438, 0.125, 0.8125, 0.125, 0.8125, 0.0625, 0.8437, 0.5, 0.8438, 0.5625, 0.8125, 0.5625, 0.8125, 0.5, 0.8281, 0.0, 0.8438, 0.0625, 0.8125, 0.0625, 0.8438, 0.4375, 0.8437, 0.5, 0.8125, 0.5, 0.8125, 0.4375, 0.625, 0.5625, 0.6562, 0.5625, 0.6562, 0.5625, 0.625, 0.5625, 0.8438, 0.375, 0.8438, 0.4375, 0.8125, 0.4375, 0.8125, 0.375, 0.7812, 0.5625, 0.8125, 0.5625, 0.8125, 0.5625, 0.7812, 0.5625, 0.8125, 0.0625, 0.8125, 0.125, 0.7812, 0.125, 0.7812, 0.0625, 0.8125, 0.5, 0.8125, 0.5625, 0.7812, 0.5625, 0.7812, 0.5, 0.5312, 0.5625, 0.5625, 0.5625, 0.5625, 0.5625, 0.5312, 0.5625, 0.7969, 0.0, 0.8125, 0.0625, 0.7812, 0.0625, 0.8125, 0.4375, 0.8125, 0.5, 0.7812, 0.5, 0.7812, 0.4375, 0.375, 0.5625, 0.4062, 0.5625, 0.4062, 0.5625, 0.375, 0.5625, 0.8125, 0.375, 0.8125, 0.4375, 0.7812, 0.4375, 0.7812, 0.375, 0.03125, 0.5625, 0.0625, 0.5625, 0.0625, 0.5625, 0.03125, 0.5625, 0.8125, 0.3125, 0.8125, 0.375, 0.7812, 0.375, 0.7812, 0.3125, 0.2812, 0.5625, 0.3125, 0.5625, 0.3125, 0.5625, 0.2812, 0.5625, 0.8125, 0.25, 0.8125, 0.3125, 0.7812, 0.3125, 0.7812, 0.25, 0.9375, 0.5625, 0.9688, 0.5625, 0.9688, 0.5625, 0.9375, 0.5625, 0.8125, 0.1875, 0.8125, 0.25, 0.7812, 0.25, 0.7812, 0.1875, 0.4375, 0.5625, 0.4688, 0.5625, 0.4688, 0.5625, 0.4375, 0.5625, 0.8125, 0.125, 0.8125, 0.1875, 0.7812, 0.1875, 0.7812, 0.125, 0.6875, 0.5625, 0.7188, 0.5625, 0.7188, 0.5625, 0.6875, 0.5625, 0.7188, 0.5625, 0.75, 0.5625, 0.75, 0.5625, 0.7188, 0.5625, 0.7812, 0.25, 0.7812, 0.3125, 0.75, 0.3125, 0.75, 0.25, 0.3438, 0.5625, 0.375, 0.5625, 0.375, 0.5625, 0.3438, 0.5625, 0.7812, 0.1875, 0.7812, 0.25, 0.75, 0.25, 0.75, 0.1875, 0.0, 0.5625, 0.03125, 0.5625, 0.03125, 0.5625, 0.0, 0.5625, 0.7812, 0.125, 0.7812, 0.1875, 0.75, 0.1875, 0.75, 0.125, 0.8438, 0.5625, 0.875, 0.5625, 0.875, 0.5625, 0.8438, 0.5625, 0.7812, 0.0625, 0.7812, 0.125, 0.75, 0.125, 0.75, 0.0625, 0.7812, 0.5, 0.7812, 0.5625, 0.75, 0.5625, 0.75, 0.5, 0.09375, 0.5625, 0.125, 0.5625, 0.125, 0.5625, 0.09375, 0.5625, 0.7656, 0.0, 0.7812, 0.0625, 0.75, 0.0625, 0.7812, 0.4375, 0.7812, 0.5, 0.75, 0.5, 0.75, 0.4375, 0.1875, 0.5625, 0.2188, 0.5625, 0.2188, 0.5625, 0.1875, 0.5625, 0.7812, 0.375, 0.7812, 0.4375, 0.75, 0.4375, 0.75, 0.375, 0.5, 0.5625, 0.5312, 0.5625, 0.5312, 0.5625, 0.5, 0.5625, 0.7812, 0.3125, 0.7812, 0.375, 0.75, 0.375, 0.75, 0.3125, 0.75, 0.75, 0.75, 0.8125, 0.7188, 0.8125, 0.7188, 0.75, 0.75, 0.6875, 0.75, 0.75, 0.7188, 0.75, 0.7188, 0.6875, 0.75, 0.625, 0.75, 0.6875, 0.7188, 0.6875, 0.7188, 0.625, 0.75, 0.5625, 0.75, 0.625, 0.7188, 0.625, 0.7188, 0.5625, 0.5937, 0.9375, 0.625, 0.9375, 0.625, 0.9375, 0.5937, 0.9375, 0.75, 0.875, 0.75, 0.9375, 0.7188, 0.9375, 0.7188, 0.875, 0.75, 0.8125, 0.75, 0.875, 0.7188, 0.875, 0.7188, 0.8125, 0.7188, 0.8125, 0.7188, 0.875, 0.6875, 0.875, 0.6875, 0.8125, 0.7188, 0.75, 0.7188, 0.8125, 0.6875, 0.8125, 0.6875, 0.75, 0.7188, 0.6875, 0.7188, 0.75, 0.6875, 0.75, 0.6875, 0.6875, 0.7188, 0.625, 0.7188, 0.6875, 0.6875, 0.6875, 0.6875, 0.625, 0.7188, 0.5625, 0.7188, 0.625, 0.6875, 0.625, 0.6875, 0.5625, 0.4375, 0.9375, 0.4687, 0.9375, 0.4687, 0.9375, 0.4375, 0.9375, 0.7188, 0.875, 0.7188, 0.9375, 0.6875, 0.9375, 0.6875, 0.875, 0.6875, 0.5625, 0.6875, 0.625, 0.6562, 0.625, 0.6562, 0.5625, 0.2812, 0.9375, 0.3125, 0.9375, 0.3125, 0.9375, 0.2812, 0.9375, 0.6875, 0.875, 0.6875, 0.9375, 0.6562, 0.9375, 0.6562, 0.875, 0.6875, 0.8125, 0.6875, 0.875, 0.6562, 0.875, 0.6562, 0.8125, 0.6875, 0.75, 0.6875, 0.8125, 0.6562, 0.8125, 0.6562, 0.75, 0.6875, 0.6875, 0.6875, 0.75, 0.6562, 0.75, 0.6562, 0.6875, 0.6875, 0.625, 0.6875, 0.6875, 0.6562, 0.6875, 0.6562, 0.625, 0.6562, 0.8125, 0.6562, 0.875, 0.625, 0.875, 0.625, 0.8125, 0.6562, 0.75, 0.6562, 0.8125, 0.625, 0.8125, 0.625, 0.75, 0.6562, 0.6875, 0.6562, 0.75, 0.625, 0.75, 0.625, 0.6875, 0.6562, 0.625, 0.6562, 0.6875, 0.625, 0.6875, 0.625, 0.625, 0.6562, 0.5625, 0.6562, 0.625, 0.625, 0.625, 0.625, 0.5625, 0.2188, 0.9375, 0.25, 0.9375, 0.25, 0.9375, 0.2188, 0.9375, 0.6562, 0.875, 0.6562, 0.9375, 0.625, 0.9375, 0.625, 0.875, 0.625, 0.5625, 0.625, 0.625, 0.5938, 0.625, 0.5938, 0.5625, 0.5312, 0.9375, 0.5625, 0.9375, 0.5625, 0.9375, 0.5312, 0.9375, 0.625, 0.875, 0.625, 0.9375, 0.5937, 0.9375, 0.5937, 0.875, 0.625, 0.8125, 0.625, 0.875, 0.5937, 0.875, 0.5938, 0.8125, 0.625, 0.75, 0.625, 0.8125, 0.5938, 0.8125, 0.5938, 0.75, 0.625, 0.6875, 0.625, 0.75, 0.5938, 0.75, 0.5938, 0.6875, 0.625, 0.625, 0.625, 0.6875, 0.5938, 0.6875, 0.5938, 0.625, 0.5938, 0.75, 0.5938, 0.8125, 0.5625, 0.8125, 0.5625, 0.75, 0.5938, 0.6875, 0.5938, 0.75, 0.5625, 0.75, 0.5625, 0.6875, 0.5938, 0.625, 0.5938, 0.6875, 0.5625, 0.6875, 0.5625, 0.625, 0.5938, 0.5625, 0.5938, 0.625, 0.5625, 0.625, 0.5625, 0.5625, 0.375, 0.9375, 0.4062, 0.9375, 0.4062, 0.9375, 0.375, 0.9375, 0.5937, 0.875, 0.5937, 0.9375, 0.5625, 0.9375, 0.5625, 0.875, 0.5938, 0.8125, 0.5937, 0.875, 0.5625, 0.875, 0.5625, 0.8125, 0.4687, 0.9375, 0.5, 0.9375, 0.5, 0.9375, 0.4687, 0.9375, 0.5625, 0.875, 0.5625, 0.9375, 0.5312, 0.9375, 0.5312, 0.875, 0.5625, 0.8125, 0.5625, 0.875, 0.5312, 0.875, 0.5312, 0.8125, 0.5625, 0.75, 0.5625, 0.8125, 0.5312, 0.8125, 0.5312, 0.75, 0.5625, 0.6875, 0.5625, 0.75, 0.5312, 0.75, 0.5312, 0.6875, 0.5625, 0.625, 0.5625, 0.6875, 0.5312, 0.6875, 0.5312, 0.625, 0.5625, 0.5625, 0.5625, 0.625, 0.5312, 0.625, 0.5312, 0.5625, 0.5312, 0.75, 0.5312, 0.8125, 0.5, 0.8125, 0.5, 0.75, 0.5312, 0.6875, 0.5312, 0.75, 0.5, 0.75, 0.5, 0.6875, 0.5312, 0.625, 0.5312, 0.6875, 0.5, 0.6875, 0.5, 0.625, 0.5312, 0.5625, 0.5312, 0.625, 0.5, 0.625, 0.5, 0.5625, 0.3125, 0.9375, 0.3437, 0.9375, 0.3437, 0.9375, 0.3125, 0.9375, 0.5312, 0.875, 0.5312, 0.9375, 0.5, 0.9375, 0.5, 0.875, 0.5312, 0.8125, 0.5312, 0.875, 0.5, 0.875, 0.5, 0.8125, 0.1563, 0.9375, 0.1875, 0.9375, 0.1875, 0.9375, 0.1563, 0.9375, 0.5, 0.875, 0.5, 0.9375, 0.4687, 0.9375, 0.4687, 0.875, 0.5, 0.8125, 0.5, 0.875, 0.4687, 0.875, 0.4687, 0.8125, 0.5, 0.75, 0.5, 0.8125, 0.4687, 0.8125, 0.4688, 0.75, 0.5, 0.6875, 0.5, 0.75, 0.4688, 0.75, 0.4687, 0.6875, 0.5, 0.625, 0.5, 0.6875, 0.4687, 0.6875, 0.4688, 0.625, 0.5, 0.5625, 0.5, 0.625, 0.4688, 0.625, 0.4688, 0.5625, 0.4687, 0.6875, 0.4688, 0.75, 0.4375, 0.75, 0.4375, 0.6875, 0.4688, 0.625, 0.4687, 0.6875, 0.4375, 0.6875, 0.4375, 0.625, 0.4688, 0.5625, 0.4688, 0.625, 0.4375, 0.625, 0.4375, 0.5625, 0.4062, 0.9375, 0.4375, 0.9375, 0.4375, 0.9375, 0.4062, 0.9375, 0.4687, 0.875, 0.4687, 0.9375, 0.4375, 0.9375, 0.4375, 0.875, 0.4687, 0.8125, 0.4687, 0.875, 0.4375, 0.875, 0.4375, 0.8125, 0.4688, 0.75, 0.4687, 0.8125, 0.4375, 0.8125, 0.4375, 0.75, 0.4375, 0.875, 0.4375, 0.9375, 0.4062, 0.9375, 0.4062, 0.875, 0.4375, 0.8125, 0.4375, 0.875, 0.4062, 0.875, 0.4062, 0.8125, 0.4375, 0.75, 0.4375, 0.8125, 0.4062, 0.8125, 0.4062, 0.75, 0.4375, 0.6875, 0.4375, 0.75, 0.4062, 0.75, 0.4062, 0.6875, 0.4375, 0.625, 0.4375, 0.6875, 0.4062, 0.6875, 0.4062, 0.625, 0.4375, 0.5625, 0.4375, 0.625, 0.4062, 0.625, 0.4062, 0.5625, 0.3437, 0.9375, 0.375, 0.9375, 0.375, 0.9375, 0.3437, 0.9375, 0.4062, 0.625, 0.4062, 0.6875, 0.375, 0.6875, 0.375, 0.625, 0.4062, 0.5625, 0.4062, 0.625, 0.375, 0.625, 0.375, 0.5625, 0.03125, 0.9375, 0.0625, 0.9375, 0.0625, 0.9375, 0.03125, 0.9375, 0.4062, 0.875, 0.4062, 0.9375, 0.375, 0.9375, 0.375, 0.875, 0.4062, 0.8125, 0.4062, 0.875, 0.375, 0.875, 0.375, 0.8125, 0.4062, 0.75, 0.4062, 0.8125, 0.375, 0.8125, 0.375, 0.75, 0.4062, 0.6875, 0.4062, 0.75, 0.375, 0.75, 0.375, 0.6875, 0.375, 0.875, 0.375, 0.9375, 0.3437, 0.9375, 0.3438, 0.875, 0.375, 0.8125, 0.375, 0.875, 0.3438, 0.875, 0.3438, 0.8125, 0.375, 0.75, 0.375, 0.8125, 0.3438, 0.8125, 0.3438, 0.75, 0.375, 0.6875, 0.375, 0.75, 0.3438, 0.75, 0.3438, 0.6875, 0.375, 0.625, 0.375, 0.6875, 0.3438, 0.6875, 0.3438, 0.625, 0.375, 0.5625, 0.375, 0.625, 0.3438, 0.625, 0.3438, 0.5625, 0.875, 0.9375, 0.9062, 0.9375, 0.9062, 0.9375, 0.875, 0.9375, 0.3438, 0.625, 0.3438, 0.6875, 0.3125, 0.6875, 0.3125, 0.625, 0.3438, 0.5625, 0.3438, 0.625, 0.3125, 0.625, 0.3125, 0.5625, 0.25, 0.9375, 0.2812, 0.9375, 0.2812, 0.9375, 0.25, 0.9375, 0.3438, 0.875, 0.3437, 0.9375, 0.3125, 0.9375, 0.3125, 0.875, 0.3438, 0.8125, 0.3438, 0.875, 0.3125, 0.875, 0.3125, 0.8125, 0.3438, 0.75, 0.3438, 0.8125, 0.3125, 0.8125, 0.3125, 0.75, 0.3438, 0.6875, 0.3438, 0.75, 0.3125, 0.75, 0.3125, 0.6875, 0.3125, 0.8125, 0.3125, 0.875, 0.2812, 0.875, 0.2812, 0.8125, 0.3125, 0.75, 0.3125, 0.8125, 0.2812, 0.8125, 0.2812, 0.75, 0.3125, 0.6875, 0.3125, 0.75, 0.2812, 0.75, 0.2812, 0.6875, 0.3125, 0.625, 0.3125, 0.6875, 0.2812, 0.6875, 0.2812, 0.625, 0.3125, 0.5625, 0.3125, 0.625, 0.2812, 0.625, 0.2812, 0.5625, 0.09375, 0.9375, 0.125, 0.9375, 0.125, 0.9375, 0.09375, 0.9375, 0.3125, 0.875, 0.3125, 0.9375, 0.2812, 0.9375, 0.2812, 0.875, 0.2812, 0.5625, 0.2812, 0.625, 0.25, 0.625, 0.25, 0.5625, 0.1875, 0.9375, 0.2188, 0.9375, 0.2188, 0.9375, 0.1875, 0.9375, 0.2812, 0.875, 0.2812, 0.9375, 0.25, 0.9375, 0.25, 0.875, 0.2812, 0.8125, 0.2812, 0.875, 0.25, 0.875, 0.25, 0.8125, 0.2812, 0.75, 0.2812, 0.8125, 0.25, 0.8125, 0.25, 0.75, 0.2812, 0.6875, 0.2812, 0.75, 0.25, 0.75, 0.25, 0.6875, 0.2812, 0.625, 0.2812, 0.6875, 0.25, 0.6875, 0.25, 0.625, 0.25, 0.8125, 0.25, 0.875, 0.2188, 0.875, 0.2188, 0.8125, 0.25, 0.75, 0.25, 0.8125, 0.2188, 0.8125, 0.2188, 0.75, 0.25, 0.6875, 0.25, 0.75, 0.2188, 0.75, 0.2188, 0.6875, 0.25, 0.625, 0.25, 0.6875, 0.2188, 0.6875, 0.2188, 0.625, 0.25, 0.5625, 0.25, 0.625, 0.2188, 0.625, 0.2188, 0.5625, 0.9688, 0.9375, 1.0, 0.9375, 1.0, 0.9375, 0.9688, 0.9375, 0.25, 0.875, 0.25, 0.9375, 0.2188, 0.9375, 0.2188, 0.875, 0.2188, 0.5625, 0.2188, 0.625, 0.1875, 0.625, 0.1875, 0.5625, 0.8125, 0.9375, 0.8438, 0.9375, 0.8438, 0.9375, 0.8125, 0.9375, 0.2188, 0.875, 0.2188, 0.9375, 0.1875, 0.9375, 0.1875, 0.875, 0.2188, 0.8125, 0.2188, 0.875, 0.1875, 0.875, 0.1875, 0.8125, 0.2188, 0.75, 0.2188, 0.8125, 0.1875, 0.8125, 0.1875, 0.75, 0.2188, 0.6875, 0.2188, 0.75, 0.1875, 0.75, 0.1875, 0.6875, 0.2188, 0.625, 0.2188, 0.6875, 0.1875, 0.6875, 0.1875, 0.625, 0.1875, 0.75, 0.1875, 0.8125, 0.1562, 0.8125, 0.1563, 0.75, 0.1875, 0.6875, 0.1875, 0.75, 0.1563, 0.75, 0.1563, 0.6875, 0.1875, 0.625, 0.1875, 0.6875, 0.1563, 0.6875, 0.1563, 0.625, 0.1875, 0.5625, 0.1875, 0.625, 0.1563, 0.625, 0.1562, 0.5625, 0.9062, 0.9375, 0.9375, 0.9375, 0.9375, 0.9375, 0.9062, 0.9375, 0.1875, 0.875, 0.1875, 0.9375, 0.1563, 0.9375, 0.1563, 0.875, 0.1875, 0.8125, 0.1875, 0.875, 0.1563, 0.875, 0.1562, 0.8125, 0.125, 0.9375, 0.1563, 0.9375, 0.1563, 0.9375, 0.125, 0.9375, 0.1563, 0.875, 0.1563, 0.9375, 0.125, 0.9375, 0.125, 0.875, 0.1562, 0.8125, 0.1563, 0.875, 0.125, 0.875, 0.125, 0.8125, 0.1563, 0.75, 0.1562, 0.8125, 0.125, 0.8125, 0.125, 0.75, 0.1563, 0.6875, 0.1563, 0.75, 0.125, 0.75, 0.125, 0.6875, 0.1563, 0.625, 0.1563, 0.6875, 0.125, 0.6875, 0.125, 0.625, 0.1562, 0.5625, 0.1563, 0.625, 0.125, 0.625, 0.125, 0.5625, 0.125, 0.6875, 0.125, 0.75, 0.09375, 0.75, 0.09375, 0.6875, 0.125, 0.625, 0.125, 0.6875, 0.09375, 0.6875, 0.09375, 0.625, 0.125, 0.5625, 0.125, 0.625, 0.09375, 0.625, 0.09375, 0.5625, 8.941e-08, 0.9375, 0.03125, 0.9375, 0.03125, 0.9375, 8.941e-08, 0.9375, 0.125, 0.875, 0.125, 0.9375, 0.09375, 0.9375, 0.09375, 0.875, 0.125, 0.8125, 0.125, 0.875, 0.09375, 0.875, 0.09375, 0.8125, 0.125, 0.75, 0.125, 0.8125, 0.09375, 0.8125, 0.09375, 0.75, 0.0625, 0.9375, 0.09375, 0.9375, 0.09375, 0.9375, 0.0625, 0.9375, 0.09375, 0.875, 0.09375, 0.9375, 0.0625, 0.9375, 0.0625, 0.875, 0.09375, 0.8125, 0.09375, 0.875, 0.0625, 0.875, 0.0625, 0.8125, 0.09375, 0.75, 0.09375, 0.8125, 0.0625, 0.8125, 0.0625, 0.75, 0.09375, 0.6875, 0.09375, 0.75, 0.0625, 0.75, 0.0625, 0.6875, 0.09375, 0.625, 0.09375, 0.6875, 0.0625, 0.6875, 0.0625, 0.625, 0.09375, 0.5625, 0.09375, 0.625, 0.0625, 0.625, 0.0625, 0.5625, 0.0625, 0.6875, 0.0625, 0.75, 0.03125, 0.75, 0.03125, 0.6875, 0.0625, 0.625, 0.0625, 0.6875, 0.03125, 0.6875, 0.03125, 0.625, 0.0625, 0.5625, 0.0625, 0.625, 0.03125, 0.625, 0.03125, 0.5625, 0.6875, 0.9375, 0.7188, 0.9375, 0.7188, 0.9375, 0.6875, 0.9375, 0.0625, 0.875, 0.0625, 0.9375, 0.03125, 0.9375, 0.03125, 0.875, 0.0625, 0.8125, 0.0625, 0.875, 0.03125, 0.875, 0.03125, 0.8125, 0.0625, 0.75, 0.0625, 0.8125, 0.03125, 0.8125, 0.03125, 0.75, 0.03125, 0.875, 0.03125, 0.9375, 8.941e-08, 0.9375, 2.98e-08, 0.875, 0.03125, 0.8125, 0.03125, 0.875, 2.98e-08, 0.875, 0.0, 0.8125, 0.03125, 0.75, 0.03125, 0.8125, 0.0, 0.8125, 2.98e-08, 0.75, 0.03125, 0.6875, 0.03125, 0.75, 2.98e-08, 0.75, 2.98e-08, 0.6875, 0.03125, 0.625, 0.03125, 0.6875, 2.98e-08, 0.6875, 0.0, 0.625, 0.03125, 0.5625, 0.03125, 0.625, 0.0, 0.625, 0.0, 0.5625, 0.9375, 0.9375, 0.9688, 0.9375, 0.9688, 0.9375, 0.9375, 0.9375, 1.0, 0.625, 1.0, 0.6875, 0.9688, 0.6875, 0.9688, 0.625, 1.0, 0.5625, 1.0, 0.625, 0.9688, 0.625, 0.9688, 0.5625, 0.8438, 0.9375, 0.875, 0.9375, 0.875, 0.9375, 0.8438, 0.9375, 1.0, 0.875, 1.0, 0.9375, 0.9688, 0.9375, 0.9688, 0.875, 1.0, 0.8125, 1.0, 0.875, 0.9688, 0.875, 0.9688, 0.8125, 1.0, 0.75, 1.0, 0.8125, 0.9688, 0.8125, 0.9688, 0.75, 1.0, 0.6875, 1.0, 0.75, 0.9688, 0.75, 0.9688, 0.6875, 0.9688, 0.875, 0.9688, 0.9375, 0.9375, 0.9375, 0.9375, 0.875, 0.9688, 0.8125, 0.9688, 0.875, 0.9375, 0.875, 0.9375, 0.8125, 0.9688, 0.75, 0.9688, 0.8125, 0.9375, 0.8125, 0.9375, 0.75, 0.9688, 0.6875, 0.9688, 0.75, 0.9375, 0.75, 0.9375, 0.6875, 0.9688, 0.625, 0.9688, 0.6875, 0.9375, 0.6875, 0.9375, 0.625, 0.9688, 0.5625, 0.9688, 0.625, 0.9375, 0.625, 0.9375, 0.5625, 0.75, 0.9375, 0.7812, 0.9375, 0.7812, 0.9375, 0.75, 0.9375, 0.9375, 0.625, 0.9375, 0.6875, 0.9062, 0.6875, 0.9062, 0.625, 0.9375, 0.5625, 0.9375, 0.625, 0.9062, 0.625, 0.9062, 0.5625, 0.7188, 0.9375, 0.75, 0.9375, 0.75, 0.9375, 0.7188, 0.9375, 0.9375, 0.875, 0.9375, 0.9375, 0.9062, 0.9375, 0.9062, 0.875, 0.9375, 0.8125, 0.9375, 0.875, 0.9062, 0.875, 0.9062, 0.8125, 0.9375, 0.75, 0.9375, 0.8125, 0.9062, 0.8125, 0.9062, 0.75, 0.9375, 0.6875, 0.9375, 0.75, 0.9062, 0.75, 0.9062, 0.6875, 0.9062, 0.8125, 0.9062, 0.875, 0.875, 0.875, 0.875, 0.8125, 0.9062, 0.75, 0.9062, 0.8125, 0.875, 0.8125, 0.875, 0.75, 0.9062, 0.6875, 0.9062, 0.75, 0.875, 0.75, 0.875, 0.6875, 0.9062, 0.625, 0.9062, 0.6875, 0.875, 0.6875, 0.875, 0.625, 0.9062, 0.5625, 0.9062, 0.625, 0.875, 0.625, 0.875, 0.5625, 0.625, 0.9375, 0.6562, 0.9375, 0.6562, 0.9375, 0.625, 0.9375, 0.9062, 0.875, 0.9062, 0.9375, 0.875, 0.9375, 0.875, 0.875, 0.875, 0.5625, 0.875, 0.625, 0.8438, 0.625, 0.8438, 0.5625, 0.7812, 0.9375, 0.8125, 0.9375, 0.8125, 0.9375, 0.7812, 0.9375, 0.875, 0.875, 0.875, 0.9375, 0.8438, 0.9375, 0.8438, 0.875, 0.875, 0.8125, 0.875, 0.875, 0.8438, 0.875, 0.8438, 0.8125, 0.875, 0.75, 0.875, 0.8125, 0.8438, 0.8125, 0.8438, 0.75, 0.875, 0.6875, 0.875, 0.75, 0.8438, 0.75, 0.8438, 0.6875, 0.875, 0.625, 0.875, 0.6875, 0.8438, 0.6875, 0.8438, 0.625, 0.8438, 0.75, 0.8438, 0.8125, 0.8125, 0.8125, 0.8125, 0.75, 0.8438, 0.6875, 0.8438, 0.75, 0.8125, 0.75, 0.8125, 0.6875, 0.8438, 0.625, 0.8438, 0.6875, 0.8125, 0.6875, 0.8125, 0.625, 0.8438, 0.5625, 0.8438, 0.625, 0.8125, 0.625, 0.8125, 0.5625, 0.5625, 0.9375, 0.5937, 0.9375, 0.5937, 0.9375, 0.5625, 0.9375, 0.8438, 0.875, 0.8438, 0.9375, 0.8125, 0.9375, 0.8125, 0.875, 0.8438, 0.8125, 0.8438, 0.875, 0.8125, 0.875, 0.8125, 0.8125, 0.5, 0.9375, 0.5312, 0.9375, 0.5312, 0.9375, 0.5, 0.9375, 0.8125, 0.875, 0.8125, 0.9375, 0.7812, 0.9375, 0.7812, 0.875, 0.8125, 0.8125, 0.8125, 0.875, 0.7812, 0.875, 0.7812, 0.8125, 0.8125, 0.75, 0.8125, 0.8125, 0.7812, 0.8125, 0.7812, 0.75, 0.8125, 0.6875, 0.8125, 0.75, 0.7812, 0.75, 0.7812, 0.6875, 0.8125, 0.625, 0.8125, 0.6875, 0.7812, 0.6875, 0.7812, 0.625, 0.8125, 0.5625, 0.8125, 0.625, 0.7812, 0.625, 0.7812, 0.5625, 0.7812, 0.75, 0.7812, 0.8125, 0.75, 0.8125, 0.75, 0.75, 0.7812, 0.6875, 0.7812, 0.75, 0.75, 0.75, 0.75, 0.6875, 0.7812, 0.625, 0.7812, 0.6875, 0.75, 0.6875, 0.75, 0.625, 0.7812, 0.5625, 0.7812, 0.625, 0.75, 0.625, 0.75, 0.5625, 0.6562, 0.9375, 0.6875, 0.9375, 0.6875, 0.9375, 0.6562, 0.9375, 0.7812, 0.875, 0.7812, 0.9375, 0.75, 0.9375, 0.75, 0.875, 0.7812, 0.8125, 0.7812, 0.875, 0.75, 0.875, 0.75, 0.8125, 0.5625, 0.9375, 0.5937, 0.9375, 0.5937, 0.9375, 0.5625, 0.9375, 0.6875, 0.9375, 0.7188, 0.9375, 0.7188, 0.9375, 0.6875, 0.9375, 0.125, 0.9375, 0.1563, 0.9375, 0.1563, 0.9375, 0.125, 0.9375, 0.875, 0.9375, 0.9062, 0.9375, 0.9062, 0.9375, 0.875, 0.9375, 8.941e-08, 0.9375, 0.03125, 0.9375, 0.03125, 0.9375, 8.941e-08, 0.9375, 0.5312, 0.9375, 0.5625, 0.9375, 0.5625, 0.9375, 0.5312, 0.9375, 0.25, 0.9375, 0.2812, 0.9375, 0.2812, 0.9375, 0.25, 0.9375, 0.09375, 0.9375, 0.125, 0.9375, 0.125, 0.9375, 0.09375, 0.9375, 0.5, 0.9375, 0.5312, 0.9375, 0.5312, 0.9375, 0.5, 0.9375, 0.6562, 0.9375, 0.6875, 0.9375, 0.6875, 0.9375, 0.6562, 0.9375, 0.4687, 0.9375, 0.5, 0.9375, 0.5, 0.9375, 0.4687, 0.9375, 0.8438, 0.9375, 0.875, 0.9375, 0.875, 0.9375, 0.8438, 0.9375, 0.0625, 0.9375, 0.09375, 0.9375, 0.09375, 0.9375, 0.0625, 0.9375, 0.2188, 0.9375, 0.25, 0.9375, 0.25, 0.9375, 0.2188, 0.9375, 0.9688, 0.9375, 1.0, 0.9375, 1.0, 0.9375, 0.9688, 0.9375, 0.4375, 0.9375, 0.4687, 0.9375, 0.4687, 0.9375, 0.4375, 0.9375, 0.625, 0.9375, 0.6562, 0.9375, 0.6562, 0.9375, 0.625, 0.9375, 0.3437, 0.9375, 0.375, 0.9375, 0.375, 0.9375, 0.3437, 0.9375, 0.75, 0.9375, 0.7812, 0.9375, 0.7812, 0.9375, 0.75, 0.9375, 0.8125, 0.9375, 0.8438, 0.9375, 0.8438, 0.9375, 0.8125, 0.9375, 0.9375, 0.9375, 0.9688, 0.9375, 0.9688, 0.9375, 0.9375, 0.9375, 0.03125, 0.9375, 0.0625, 0.9375, 0.0625, 0.9375, 0.03125, 0.9375, 0.1875, 0.9375, 0.2188, 0.9375, 0.2188, 0.9375, 0.1875, 0.9375, 0.3125, 0.9375, 0.3437, 0.9375, 0.3437, 0.9375, 0.3125, 0.9375, 0.4062, 0.9375, 0.4375, 0.9375, 0.4375, 0.9375, 0.4062, 0.9375, 0.5937, 0.9375, 0.625, 0.9375, 0.625, 0.9375, 0.5937, 0.9375, 0.7188, 0.9375, 0.75, 0.9375, 0.75, 0.9375, 0.7188, 0.9375, 0.375, 0.9375, 0.4062, 0.9375, 0.4062, 0.9375, 0.375, 0.9375, 0.7812, 0.9375, 0.8125, 0.9375, 0.8125, 0.9375, 0.7812, 0.9375, 0.9062, 0.9375, 0.9375, 0.9375, 0.9375, 0.9375, 0.9062, 0.9375, 0.1563, 0.9375, 0.1875, 0.9375, 0.1875, 0.9375, 0.1563, 0.9375, 0.2812, 0.9375, 0.3125, 0.9375, 0.3125, 0.9375, 0.2812, 0.9375, 0.875, 0.5625, 0.9062, 0.5625, 0.9062, 0.5625, 0.875, 0.5625])
me_sphere.materials.append(mat_material_001)
me_sphere.materials.append(mat_material_002)
me_sphere.use_remesh_fix_poles = True
me_sphere.use_remesh_preserve_attributes = False
me_sphere.update()

# ---- objects
ob_sphere = bpy.data.objects.new('Sphere', me_sphere)

# ---- transforms, parenting, visibility, modifiers, constraints
ob_sphere.location = (0.0, 0.0, 0.0)
ob_sphere.scale = (0.6538, 1.0, 0.6438)

# ---- collection membership
col_collection.objects.link(ob_sphere)

# ---- scene / render settings (as saved in the file)
scene.frame_start = 1; scene.frame_end = 250; scene.frame_set(1)
scene.render.engine = 'BLENDER_EEVEE_NEXT'
scene.cycles.sampling_pattern = 'TABULATED_SOBOL'
scene.cycles.use_light_tree = False
scene.view_settings.view_transform = 'Filmic'
bpy.context.view_layer.update()

# ---- added for rendering (the .blend has no active camera and no usable light): camera, sun
cam_auto = bpy.data.cameras.new('AutoCamera')
cam_auto.lens = 50.0
cam_auto.sensor_width = 36.0
cam_auto.clip_end = 1000.0
ob_auto_camera = bpy.data.objects.new('AutoCamera', cam_auto)
scene.collection.objects.link(ob_auto_camera)
ob_auto_camera.location = (2.47726, -2.94757, 2.57438)
ob_auto_camera.rotation_euler = (1.09748, -7.21219e-08, 0.694738)
scene.camera = ob_auto_camera
light_auto_sun = bpy.data.lights.new('AutoSun', 'SUN')
light_auto_sun.energy = 3.0
light_auto_sun.angle = 0.0523599
ob_auto_sun = bpy.data.objects.new('AutoSun', light_auto_sun)
scene.collection.objects.link(ob_auto_sun)
ob_auto_sun.rotation_euler = (0.872665, 0.174533, 0.523599)
bpy.context.view_layer.update()
